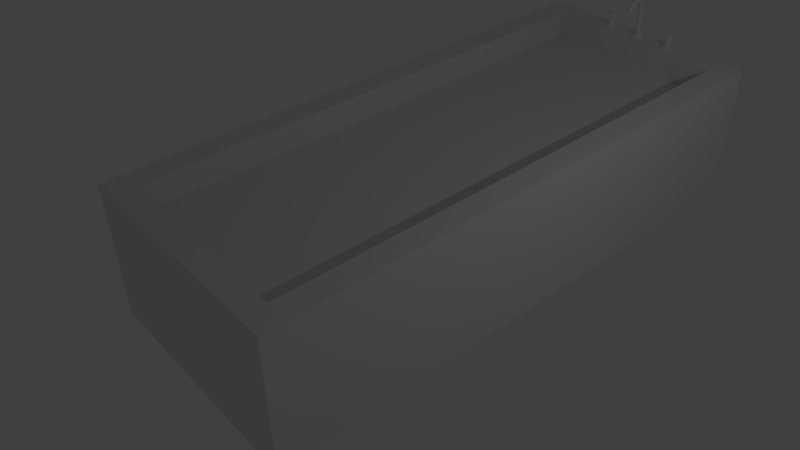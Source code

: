 # Source: banheira.blend  (saved by Blender 2.74.0; exported with 4.5.12 LTS)
import bpy
from mathutils import Matrix  # noqa: F401  (used for matrix-valued properties, if any)

bpy.ops.wm.read_factory_settings(use_empty=True)
scene = bpy.context.scene
scene.name = 'Scene'

# ---- collections
col_collection_1 = bpy.data.collections.new('Collection 1'); scene.collection.children.link(col_collection_1)

# ---- images (referenced by path relative to the original .blend; pixels are not part of the script)
import os
ASSET_DIR = os.environ.get("B2B_ASSET_DIR", "")  # directory of the original .blend (textures are referenced by path, not embedded)
HERE = os.path.dirname(os.path.abspath(__file__))  # packed textures are extracted next to this script under _unpacked/

def load_image(name, relpath, width, height, colorspace="sRGB"):
    """Load a texture the original file referenced (path relative to the .blend, or extracted next to this script)."""
    p = next((c for c in (os.path.join(HERE, relpath), os.path.join(ASSET_DIR, relpath)) if relpath and os.path.exists(c)), "")
    if p:
        img = bpy.data.images.load(p, check_existing=True)
        img.name = name
    else:  # same state as the original file: an image datablock whose file is absent (Cycles renders it pink)
        img = bpy.data.images.new(name, width, height)
        img.source = "FILE"
        img.filepath = "//" + (relpath or name)
    img.colorspace_settings.name = colorspace
    return img
img_bath_07_png = load_image('bath_07.png', 'bath_07.png', 1024, 1024, 'sRGB')

# ---- materials (node trees are filled in below, after node groups)
mat_material_007 = bpy.data.materials.new('Material.007')
mat_material_007.alpha_threshold = 0.0
mat_material_007.use_transparent_shadow = False
mat_material_007.roughness = 0.5
mat_material_004 = bpy.data.materials.new('Material.004')
mat_material_004.alpha_threshold = 0.0
mat_material_004.use_transparent_shadow = False
mat_material_004.roughness = 0.5

# ---- material node trees
mat_material_004.use_nodes = True; mat_material_004.node_tree.nodes.clear()
_N = mat_material_004.node_tree.nodes; _L = mat_material_004.node_tree.links
n0 = _N.new('ShaderNodeOutputMaterial'); n0.name = 'Material Output'; n0.location = (300, 300)
n1 = _N.new('ShaderNodeBsdfDiffuse'); n1.name = 'Diffuse BSDF'; n1.location = (10, 300)
n2 = _N.new('ShaderNodeTexImage'); n2.name = 'Image Texture'; n2.location = (-180, 300)
n2.width = 140
n2.image = img_bath_07_png
_L.new(n1.outputs[0], n0.inputs[0])
_L.new(n2.outputs[0], n1.inputs[0])
n0.is_active_output = True

# ---- world
world_world = bpy.data.worlds.new('World'); scene.world = world_world
world_world.color = (0.05088, 0.05088, 0.05088)
world_world.use_sun_shadow = False
world_world.sun_shadow_jitter_overblur = 0.0
world_world.cycles.sampling_method = 'MANUAL'
world_world.cycles.sample_map_resolution = 256

# ---- cameras
cam_camera = bpy.data.cameras.new('Camera')
cam_camera.clip_end = 100.0
cam_camera.lens = 35.0
cam_camera.sensor_width = 32.0
cam_camera.sensor_height = 18.0
cam_camera.ortho_scale = 7.314
cam_camera.dof.focus_distance = 0.0
cam_camera.dof.aperture_fstop = 128.0

# ---- lights
light_lamp = bpy.data.lights.new('Lamp', 'POINT')
light_lamp.transmission_factor = 0.0
light_lamp.cutoff_distance = 30.0
light_lamp.energy = 100.0
light_lamp.shadow_buffer_clip_start = 1.001
light_lamp.shadow_soft_size = 0.1
light_lamp.shadow_maximum_resolution = 0.006
light_lamp.use_absolute_resolution = True
light_lamp.cycles.use_multiple_importance_sampling = False

# ---- meshes
me_cube_009 = bpy.data.meshes.new('Cube.009')
me_cube_009.from_pydata([(0.7157, 0.9831, -0.252), (-0.7157, 0.9831, -0.252), (0.7157, -0.9831, -0.252), (-0.7157, -0.9831, -0.252), (-0.8946, 1.072, -1.0), (0.8946, 1.072, 1.0), (-0.8946, -1.072, 1.0), (0.7157, 0.9831, 1.0), (-0.7157, 0.9831, 1.0), (-0.7181, -1.0, 0.6101), (0.7194, -1.0, 0.6101), (-0.7181, 1.004, 0.6101), (0.7194, 1.004, 0.6101), (-1.397e-08, 1.004, 1.0), (0.00938, 1.004, 1.0), (0.0184, 1.006, 1.0), (0.02671, 1.008, 1.0), (0.034, 1.011, 1.0), (0.03998, 1.014, 1.0), (0.04442, 1.019, 1.0), (0.04716, 1.023, 1.0), (0.04808, 1.028, 1.0), (0.04716, 1.032, 1.0), (0.04442, 1.037, 1.0), (0.03998, 1.041, 1.0), (0.034, 1.045, 1.0), (0.02671, 1.048, 1.0), (0.0184, 1.05, 1.0), (0.00938, 1.051, 1.0), (-1.397e-08, 1.052, 1.0), (-0.00938, 1.051, 1.0), (-0.0184, 1.05, 1.0), (-0.02671, 1.048, 1.0), (-0.034, 1.045, 1.0), (-0.03998, 1.041, 1.0), (-0.04442, 1.037, 1.0), (-0.04716, 1.032, 1.0), (-0.04808, 1.028, 1.0), (-0.04716, 1.023, 1.0), (-0.04442, 1.019, 1.0), (-0.03998, 1.014, 1.0), (-0.034, 1.011, 1.0), (-0.02671, 1.008, 1.0), (-0.0184, 1.006, 1.0), (-0.00938, 1.004, 1.0), (-0.2846, 1.035, 1.134), (-0.277, 1.016, 1.134), (-0.2892, 1.028, 1.134), (-0.2618, 1.041, 1.134), (-0.277, 1.039, 1.134), (-0.2513, 1.015, 1.134), (-0.239, 1.02, 1.134), (-0.2344, 1.028, 1.134), (-0.239, 1.035, 1.134), (-0.2513, 1.04, 1.134), (-0.2811, 1.018, 1.134), (-0.2886, 1.03, 1.134), (-0.2871, 1.023, 1.134), (-0.2564, 1.014, 1.134), (-0.2723, 1.04, 1.134), (-0.2424, 1.018, 1.134), (-0.2349, 1.025, 1.134), (-0.2365, 1.033, 1.134), (-0.2466, 1.039, 1.134), (-0.2723, 1.015, 1.134), (-0.2811, 1.037, 1.134), (-0.2564, 1.041, 1.134), (-0.2846, 1.02, 1.134), (-0.2871, 1.033, 1.134), (-0.2671, 1.014, 1.134), (-0.2886, 1.025, 1.134), (-0.2618, 1.014, 1.134), (-0.2671, 1.041, 1.134), (-0.2466, 1.016, 1.134), (-0.2365, 1.023, 1.134), (-0.2349, 1.03, 1.134), (-0.2424, 1.037, 1.134), (-0.2811, 1.037, 1.034), (-0.2846, 1.035, 1.034), (-0.2892, 1.028, 1.034), (-0.2564, 1.041, 1.034), (-0.2618, 1.041, 1.034), (-0.239, 1.02, 1.034), (-0.2344, 1.028, 1.034), (-0.239, 1.035, 1.034), (-0.2513, 1.04, 1.034), (-0.2846, 1.02, 1.034), (-0.2811, 1.018, 1.034), (-0.2871, 1.033, 1.034), (-0.2886, 1.03, 1.034), (-0.2886, 1.025, 1.034), (-0.2871, 1.023, 1.034), (-0.2671, 1.041, 1.034), (-0.2723, 1.04, 1.034), (-0.2466, 1.016, 1.034), (-0.2424, 1.018, 1.034), (-0.2365, 1.023, 1.034), (-0.2349, 1.025, 1.034), (-0.2349, 1.03, 1.034), (-0.2365, 1.033, 1.034), (-0.2424, 1.037, 1.034), (-0.2466, 1.039, 1.034), (-0.2618, 1.016, 1.224), (-0.2792, 1.036, 1.224), (-0.2349, 1.03, 1.224), (-0.2712, 1.039, 1.224), (-0.277, 1.039, 1.224), (-0.277, 1.016, 1.224), (-0.2349, 1.025, 1.224), (-0.2372, 1.028, 1.224), (-0.2618, 1.04, 1.224), (-0.2671, 1.041, 1.224), (-0.2846, 1.02, 1.224), (-0.2792, 1.019, 1.224), (-0.239, 1.02, 1.224), (-0.2391, 1.023, 1.224), (-0.2886, 1.025, 1.224), (-0.2845, 1.023, 1.224), (-0.2524, 1.039, 1.224), (-0.2564, 1.041, 1.224), (-0.2466, 1.016, 1.224), (-0.2444, 1.019, 1.224), (-0.2886, 1.03, 1.224), (-0.2864, 1.028, 1.224), (-0.2444, 1.036, 1.224), (-0.2466, 1.039, 1.224), (-0.2564, 1.014, 1.224), (-0.2524, 1.016, 1.224), (-0.2846, 1.035, 1.224), (-0.2845, 1.032, 1.224), (-0.2391, 1.032, 1.224), (-0.239, 1.035, 1.224), (-0.2712, 1.016, 1.224), (-0.2671, 1.014, 1.224), (-0.2618, 1.014, 1.034), (-0.2564, 1.014, 1.034), (-0.2513, 1.015, 1.034), (-0.2423, 1.018, 1.034), (-0.2389, 1.02, 1.034), (-0.2364, 1.023, 1.034), (-0.2348, 1.025, 1.034), (-0.2343, 1.028, 1.034), (-0.2348, 1.03, 1.034), (-0.2364, 1.033, 1.034), (-0.2389, 1.035, 1.034), (-0.2423, 1.037, 1.034), (-0.2771, 1.039, 1.034), (-0.2812, 1.037, 1.034), (-0.2847, 1.035, 1.034), (-0.2872, 1.033, 1.034), (-0.2888, 1.03, 1.034), (-0.2893, 1.028, 1.034), (-0.2888, 1.025, 1.034), (-0.2872, 1.023, 1.034), (-0.2847, 1.02, 1.034), (-0.2812, 1.018, 1.034), (-0.2771, 1.016, 1.034), (-0.2723, 1.015, 1.034), (-0.2672, 1.014, 1.034), (-0.2618, 1.004, 1.015), (-0.2524, 1.004, 1.015), (-0.2434, 1.006, 1.015), (-0.2351, 1.008, 1.015), (-0.2278, 1.011, 1.015), (-0.2218, 1.014, 1.015), (-0.2174, 1.019, 1.015), (-0.2146, 1.023, 1.015), (-0.2137, 1.028, 1.015), (-0.2146, 1.032, 1.015), (-0.2174, 1.037, 1.015), (-0.2218, 1.041, 1.015), (-0.2278, 1.045, 1.015), (-0.2351, 1.048, 1.015), (-0.2434, 1.05, 1.015), (-0.2524, 1.051, 1.015), (-0.2618, 1.052, 1.015), (-0.2712, 1.051, 1.015), (-0.2802, 1.05, 1.015), (-0.2885, 1.048, 1.015), (-0.2958, 1.045, 1.015), (-0.3018, 1.041, 1.015), (-0.3062, 1.037, 1.015), (-0.3089, 1.032, 1.015), (-0.3099, 1.028, 1.015), (-0.3089, 1.023, 1.015), (-0.3062, 1.019, 1.015), (-0.3018, 1.014, 1.015), (-0.2958, 1.011, 1.015), (-0.2885, 1.008, 1.015), (-0.2802, 1.006, 1.015), (-0.2712, 1.004, 1.015), (-0.2618, 1.004, 1.0), (-0.2524, 1.004, 1.0), (-0.2434, 1.006, 1.0), (-0.2351, 1.008, 1.0), (-0.2278, 1.011, 1.0), (-0.2218, 1.014, 1.0), (-0.2174, 1.019, 1.0), (-0.2146, 1.023, 1.0), (-0.2137, 1.028, 1.0), (-0.2146, 1.032, 1.0), (-0.2174, 1.037, 1.0), (-0.2218, 1.041, 1.0), (-0.2278, 1.045, 1.0), (-0.2351, 1.048, 1.0), (-0.2434, 1.05, 1.0), (-0.2524, 1.051, 1.0), (-0.2618, 1.052, 1.0), (-0.2712, 1.051, 1.0), (-0.2802, 1.05, 1.0), (-0.2885, 1.048, 1.0), (-0.2958, 1.045, 1.0), (-0.3018, 1.041, 1.0), (-0.3062, 1.037, 1.0), (-0.3089, 1.032, 1.0), (-0.3099, 1.028, 1.0), (-0.3089, 1.023, 1.0), (-0.3062, 1.019, 1.0), (-0.3018, 1.014, 1.0), (-0.2958, 1.011, 1.0), (-0.2885, 1.008, 1.0), (-0.2802, 1.006, 1.0), (-0.2712, 1.004, 1.0), (0.2769, 1.004, 1.0), (0.2679, 1.006, 1.0), (0.2596, 1.008, 1.0), (0.2523, 1.011, 1.0), (0.2463, 1.014, 1.0), (0.2419, 1.019, 1.0), (0.2391, 1.023, 1.0), (0.2382, 1.028, 1.0), (0.2391, 1.032, 1.0), (0.2419, 1.037, 1.0), (0.2463, 1.041, 1.0), (0.2523, 1.045, 1.0), (0.2596, 1.048, 1.0), (0.2679, 1.05, 1.0), (0.2769, 1.051, 1.0), (0.2863, 1.052, 1.0), (0.2957, 1.051, 1.0), (0.3047, 1.05, 1.0), (0.313, 1.048, 1.0), (0.3203, 1.045, 1.0), (0.3263, 1.041, 1.0), (0.3307, 1.037, 1.0), (0.3334, 1.032, 1.0), (0.3344, 1.028, 1.0), (0.3334, 1.023, 1.0), (0.3307, 1.019, 1.0), (0.3263, 1.014, 1.0), (0.3203, 1.011, 1.0), (0.313, 1.008, 1.0), (0.3047, 1.006, 1.0), (0.2957, 1.004, 1.0), (0.2863, 1.004, 1.0), (0.2769, 1.004, 1.015), (0.2679, 1.006, 1.015), (0.2596, 1.008, 1.015), (0.2523, 1.011, 1.015), (0.2463, 1.014, 1.015), (0.2419, 1.019, 1.015), (0.2391, 1.023, 1.015), (0.2382, 1.028, 1.015), (0.2391, 1.032, 1.015), (0.2419, 1.037, 1.015), (0.2463, 1.041, 1.015), (0.2523, 1.045, 1.015), (0.2596, 1.048, 1.015), (0.2679, 1.05, 1.015), (0.2769, 1.051, 1.015), (0.2863, 1.052, 1.015), (0.2957, 1.051, 1.015), (0.3047, 1.05, 1.015), (0.313, 1.048, 1.015), (0.3203, 1.045, 1.015), (0.3263, 1.041, 1.015), (0.3307, 1.037, 1.015), (0.3334, 1.032, 1.015), (0.3344, 1.028, 1.015), (0.3334, 1.023, 1.015), (0.3307, 1.019, 1.015), (0.3263, 1.014, 1.015), (0.3203, 1.011, 1.015), (0.313, 1.008, 1.015), (0.3047, 1.006, 1.015), (0.2957, 1.004, 1.015), (0.2863, 1.004, 1.015), (0.2809, 1.014, 1.034), (0.2758, 1.015, 1.034), (0.271, 1.016, 1.034), (0.2668, 1.018, 1.034), (0.2634, 1.02, 1.034), (0.2609, 1.023, 1.034), (0.2593, 1.025, 1.034), (0.2588, 1.028, 1.034), (0.2593, 1.03, 1.034), (0.2609, 1.033, 1.034), (0.2634, 1.035, 1.034), (0.2668, 1.037, 1.034), (0.271, 1.039, 1.034), (0.3057, 1.037, 1.034), (0.3091, 1.035, 1.034), (0.3117, 1.033, 1.034), (0.3133, 1.03, 1.034), (0.3138, 1.028, 1.034), (0.3133, 1.025, 1.034), (0.3117, 1.023, 1.034), (0.3091, 1.02, 1.034), (0.3057, 1.018, 1.034), (0.2968, 1.015, 1.034), (0.2916, 1.014, 1.034), (0.2863, 1.014, 1.034), (0.2809, 1.014, 1.224), (0.2769, 1.016, 1.224), (0.309, 1.035, 1.224), (0.309, 1.032, 1.224), (0.2636, 1.032, 1.224), (0.2635, 1.035, 1.224), (0.2957, 1.016, 1.224), (0.2916, 1.014, 1.224), (0.3015, 1.039, 1.224), (0.3036, 1.036, 1.224), (0.2617, 1.028, 1.224), (0.2594, 1.03, 1.224), (0.3036, 1.019, 1.224), (0.3015, 1.016, 1.224), (0.2916, 1.041, 1.224), (0.2957, 1.039, 1.224), (0.2636, 1.023, 1.224), (0.2594, 1.025, 1.224), (0.309, 1.023, 1.224), (0.309, 1.02, 1.224), (0.2689, 1.019, 1.224), (0.2635, 1.02, 1.224), (0.2809, 1.041, 1.224), (0.2863, 1.04, 1.224), (0.3108, 1.028, 1.224), (0.3131, 1.025, 1.224), (0.2711, 1.016, 1.224), (0.2711, 1.039, 1.224), (0.2769, 1.039, 1.224), (0.3131, 1.03, 1.224), (0.2689, 1.036, 1.224), (0.2863, 1.016, 1.224), (0.3015, 1.039, 1.034), (0.3056, 1.037, 1.034), (0.3116, 1.033, 1.034), (0.3131, 1.03, 1.034), (0.3131, 1.025, 1.034), (0.3116, 1.023, 1.034), (0.3056, 1.018, 1.034), (0.3015, 1.016, 1.034), (0.2758, 1.04, 1.034), (0.2809, 1.041, 1.034), (0.261, 1.023, 1.034), (0.2594, 1.025, 1.034), (0.2594, 1.03, 1.034), (0.261, 1.033, 1.034), (0.2669, 1.018, 1.034), (0.2635, 1.02, 1.034), (0.2968, 1.04, 1.034), (0.309, 1.035, 1.034), (0.3137, 1.028, 1.034), (0.309, 1.02, 1.034), (0.2863, 1.041, 1.034), (0.2916, 1.041, 1.034), (0.2589, 1.028, 1.034), (0.2635, 1.035, 1.034), (0.2669, 1.037, 1.034), (0.3056, 1.037, 1.134), (0.3131, 1.03, 1.134), (0.3116, 1.023, 1.134), (0.3015, 1.016, 1.134), (0.2809, 1.041, 1.134), (0.2863, 1.014, 1.134), (0.2594, 1.025, 1.134), (0.2809, 1.014, 1.134), (0.261, 1.033, 1.134), (0.2635, 1.02, 1.134), (0.2916, 1.041, 1.134), (0.2669, 1.037, 1.134), (0.2758, 1.015, 1.134), (0.3015, 1.039, 1.134), (0.3116, 1.033, 1.134), (0.3131, 1.025, 1.134), (0.3056, 1.018, 1.134), (0.2758, 1.04, 1.134), (0.2916, 1.014, 1.134), (0.261, 1.023, 1.134), (0.2594, 1.03, 1.134), (0.2669, 1.018, 1.134), (0.2968, 1.04, 1.134), (0.309, 1.035, 1.134), (0.3137, 1.028, 1.134), (0.309, 1.02, 1.134), (0.2968, 1.015, 1.134), (0.2711, 1.039, 1.134), (0.2863, 1.041, 1.134), (0.2589, 1.028, 1.134), (0.2711, 1.016, 1.134), (0.2635, 1.035, 1.134), (-1.397e-08, 1.004, 1.015), (0.00938, 1.004, 1.015), (0.0184, 1.006, 1.015), (0.02671, 1.008, 1.015), (0.034, 1.011, 1.015), (0.03998, 1.014, 1.015), (0.04442, 1.019, 1.015), (0.04716, 1.023, 1.015), (0.04808, 1.028, 1.015), (0.04716, 1.032, 1.015), (0.04442, 1.037, 1.015), (0.03998, 1.041, 1.015), (0.034, 1.045, 1.015), (0.02671, 1.048, 1.015), (0.0184, 1.05, 1.015), (0.00938, 1.051, 1.015), (-1.397e-08, 1.052, 1.015), (-0.00938, 1.051, 1.015), (-0.0184, 1.05, 1.015), (-0.02671, 1.048, 1.015), (-0.034, 1.045, 1.015), (-0.03998, 1.041, 1.015), (-0.04442, 1.037, 1.015), (-0.04716, 1.032, 1.015), (-0.04808, 1.028, 1.015), (-0.04716, 1.023, 1.015), (-0.04442, 1.019, 1.015), (-0.03998, 1.014, 1.015), (-0.034, 1.011, 1.015), (-0.02671, 1.008, 1.015), (-0.0184, 1.006, 1.015), (-0.00938, 1.004, 1.015), (-6.137e-09, 1.018, 1.052), (0.003758, 1.018, 1.052), (0.007371, 1.019, 1.052), (0.0107, 1.02, 1.052), (0.01362, 1.021, 1.052), (0.01601, 1.022, 1.052), (0.01779, 1.024, 1.052), (0.01889, 1.026, 1.052), (0.01926, 1.028, 1.052), (0.01889, 1.03, 1.052), (0.01779, 1.031, 1.052), (0.01601, 1.033, 1.052), (0.01362, 1.035, 1.052), (0.0107, 1.036, 1.052), (0.007371, 1.037, 1.052), (0.003758, 1.037, 1.052), (-6.137e-09, 1.037, 1.052), (-0.003758, 1.037, 1.052), (-0.007371, 1.037, 1.052), (-0.0107, 1.036, 1.052), (-0.01362, 1.035, 1.052), (-0.01601, 1.033, 1.052), (-0.01779, 1.031, 1.052), (-0.01889, 1.03, 1.052), (-0.01926, 1.028, 1.052), (-0.01889, 1.026, 1.052), (-0.01779, 1.024, 1.052), (-0.01601, 1.022, 1.052), (-0.01362, 1.021, 1.052), (-0.0107, 1.02, 1.052), (-0.007371, 1.019, 1.052), (-0.003758, 1.018, 1.052), (-6.137e-09, 1.018, 1.467), (0.003758, 1.018, 1.467), (0.007371, 1.019, 1.467), (0.0107, 1.02, 1.467), (0.01362, 1.021, 1.467), (0.01601, 1.022, 1.467), (0.01779, 1.024, 1.467), (0.01889, 1.026, 1.467), (0.01926, 1.028, 1.467), (0.01889, 1.03, 1.467), (0.01779, 1.031, 1.467), (0.01601, 1.033, 1.467), (0.01362, 1.035, 1.467), (0.0107, 1.036, 1.467), (0.007371, 1.037, 1.467), (0.003758, 1.037, 1.467), (-6.137e-09, 1.037, 1.467), (-0.003758, 1.037, 1.467), (-0.007371, 1.037, 1.467), (-0.0107, 1.036, 1.467), (-0.01362, 1.035, 1.467), (-0.01601, 1.033, 1.467), (-0.01779, 1.031, 1.467), (-0.01889, 1.03, 1.467), (-0.01926, 1.028, 1.467), (-0.01889, 1.026, 1.467), (-0.01779, 1.024, 1.467), (-0.01601, 1.022, 1.467), (-0.01362, 1.021, 1.467), (-0.0107, 1.02, 1.467), (-0.007371, 1.019, 1.467), (-0.003758, 1.018, 1.467), (-6.137e-09, 0.9373, 1.467), (0.003758, 0.9375, 1.467), (0.007371, 0.9381, 1.467), (0.0107, 0.939, 1.467), (0.01362, 0.9402, 1.467), (0.01601, 0.9416, 1.467), (0.01779, 0.9433, 1.467), (0.01889, 0.9451, 1.467), (0.01926, 0.947, 1.467), (0.01889, 0.9488, 1.467), (0.01779, 0.9506, 1.467), (0.01601, 0.9523, 1.467), (0.01362, 0.9538, 1.467), (0.0107, 0.955, 1.467), (0.007371, 0.9558, 1.467), (0.003758, 0.9564, 1.467), (-6.137e-09, 0.9566, 1.467), (-0.003758, 0.9564, 1.467), (-0.007371, 0.9558, 1.467), (-0.0107, 0.955, 1.467), (-0.01362, 0.9538, 1.467), (-0.01601, 0.9523, 1.467), (-0.01779, 0.9506, 1.467), (-0.01889, 0.9488, 1.467), (-0.01926, 0.947, 1.467), (-0.01889, 0.9451, 1.467), (-0.01779, 0.9433, 1.467), (-0.01601, 0.9416, 1.467), (-0.01362, 0.9402, 1.467), (-0.0107, 0.939, 1.467), (-0.007371, 0.9381, 1.467), (-0.003758, 0.9375, 1.467), (-6.137e-09, 0.945, 1.544), (0.003758, 0.9452, 1.544), (0.007371, 0.9457, 1.543), (0.0107, 0.9465, 1.541), (0.01362, 0.9475, 1.539), (0.01601, 0.9488, 1.537), (0.01779, 0.9503, 1.534), (0.01889, 0.952, 1.531), (0.01926, 0.9536, 1.528), (0.01889, 0.9553, 1.525), (0.01779, 0.957, 1.522), (0.01601, 0.9584, 1.519), (0.01362, 0.9598, 1.517), (0.0107, 0.9608, 1.515), (0.007371, 0.9616, 1.513), (0.003758, 0.9621, 1.513), (-6.137e-09, 0.9623, 1.512), (-0.003758, 0.9621, 1.513), (-0.007371, 0.9616, 1.513), (-0.0107, 0.9608, 1.515), (-0.01362, 0.9598, 1.517), (-0.01601, 0.9584, 1.519), (-0.01779, 0.957, 1.522), (-0.01889, 0.9553, 1.525), (-0.01926, 0.9536, 1.528), (-0.01889, 0.952, 1.531), (-0.01779, 0.9503, 1.534), (-0.01601, 0.9488, 1.537), (-0.01362, 0.9475, 1.539), (-0.0107, 0.9465, 1.541), (-0.007371, 0.9457, 1.543), (-0.003758, 0.9452, 1.544), (-6.137e-09, 0.9597, 1.601), (0.003758, 0.9598, 1.601), (0.007371, 0.9602, 1.599), (0.0107, 0.9608, 1.597), (0.01362, 0.9616, 1.594), (0.01601, 0.9626, 1.59), (0.01779, 0.9637, 1.585), (0.01889, 0.9649, 1.58), (0.01926, 0.9661, 1.575), (0.01889, 0.9674, 1.57), (0.01779, 0.9686, 1.565), (0.01601, 0.9697, 1.56), (0.01362, 0.9707, 1.556), (0.0107, 0.9715, 1.553), (0.007371, 0.9721, 1.55), (0.003758, 0.9725, 1.549), (-6.137e-09, 0.9726, 1.548), (-0.003758, 0.9725, 1.549), (-0.007371, 0.9721, 1.55), (-0.0107, 0.9715, 1.553), (-0.01362, 0.9707, 1.556), (-0.01601, 0.9697, 1.56), (-0.01779, 0.9686, 1.565), (-0.01889, 0.9674, 1.57), (-0.01926, 0.9661, 1.575), (-0.01889, 0.9649, 1.58), (-0.01779, 0.9637, 1.585), (-0.01601, 0.9626, 1.59), (-0.01362, 0.9616, 1.594), (-0.0107, 0.9608, 1.597), (-0.007371, 0.9602, 1.599), (-0.003758, 0.9598, 1.601), (-6.137e-09, 0.9877, 1.564), (0.003758, 0.9877, 1.564), (0.007371, 0.9877, 1.566), (0.0107, 0.9877, 1.57), (0.01362, 0.9877, 1.574), (0.01601, 0.9877, 1.58), (0.01779, 0.9877, 1.586), (0.01889, 0.9877, 1.593), (0.01926, 0.9877, 1.6), (0.01889, 0.9877, 1.607), (0.01779, 0.9877, 1.613), (0.01601, 0.9877, 1.62), (0.01362, 0.9877, 1.625), (0.0107, 0.9877, 1.629), (0.007371, 0.9877, 1.633), (0.003758, 0.9877, 1.635), (-6.137e-09, 0.9877, 1.636), (-0.003758, 0.9877, 1.635), (-0.007371, 0.9877, 1.633), (-0.0107, 0.9877, 1.629), (-0.01362, 0.9877, 1.625), (-0.01601, 0.9877, 1.62), (-0.01779, 0.9877, 1.613), (-0.01889, 0.9877, 1.607), (-0.01926, 0.9877, 1.6), (-0.01889, 0.9877, 1.593), (-0.01779, 0.9877, 1.586), (-0.01601, 0.9877, 1.58), (-0.01362, 0.9877, 1.574), (-0.0107, 0.9877, 1.57), (-0.007371, 0.9877, 1.566), (-0.003758, 0.9877, 1.564), (-6.137e-09, 1.003, 1.548), (0.003758, 1.003, 1.549), (0.007371, 1.003, 1.551), (0.0107, 1.004, 1.553), (0.01362, 1.005, 1.557), (0.01601, 1.006, 1.561), (0.01779, 1.007, 1.566), (0.01889, 1.008, 1.571), (0.01926, 1.009, 1.577), (0.01889, 1.01, 1.582), (0.01779, 1.011, 1.588), (0.01601, 1.012, 1.593), (0.01362, 1.013, 1.597), (0.0107, 1.014, 1.601), (0.007371, 1.014, 1.603), (0.003758, 1.015, 1.605), (-6.137e-09, 1.015, 1.605), (-0.003758, 1.015, 1.605), (-0.007371, 1.014, 1.603), (-0.0107, 1.014, 1.601), (-0.01362, 1.013, 1.597), (-0.01601, 1.012, 1.593), (-0.01779, 1.011, 1.588), (-0.01889, 1.01, 1.582), (-0.01926, 1.009, 1.577), (-0.01889, 1.008, 1.571), (-0.01779, 1.007, 1.566), (-0.01601, 1.006, 1.561), (-0.01362, 1.005, 1.557), (-0.0107, 1.004, 1.553), (-0.007371, 1.003, 1.551), (-0.003758, 1.003, 1.549), (-6.137e-09, 1.013, 1.514), (0.003758, 1.013, 1.514), (0.007371, 1.014, 1.515), (0.0107, 1.015, 1.517), (0.01362, 1.016, 1.518), (0.01601, 1.017, 1.521), (0.01779, 1.019, 1.523), (0.01889, 1.02, 1.526), (0.01926, 1.022, 1.529), (0.01889, 1.024, 1.532), (0.01779, 1.025, 1.535), (0.01601, 1.027, 1.538), (0.01362, 1.028, 1.54), (0.0107, 1.029, 1.542), (0.007371, 1.03, 1.543), (0.003758, 1.031, 1.544), (-6.137e-09, 1.031, 1.544), (-0.003758, 1.031, 1.544), (-0.007371, 1.03, 1.543), (-0.0107, 1.029, 1.542), (-0.01362, 1.028, 1.54), (-0.01601, 1.027, 1.538), (-0.01779, 1.025, 1.535), (-0.01889, 1.024, 1.532), (-0.01926, 1.022, 1.529), (-0.01889, 1.02, 1.526), (-0.01779, 1.019, 1.523), (-0.01601, 1.017, 1.521), (-0.01362, 1.016, 1.518), (-0.0107, 1.015, 1.517), (-0.007371, 1.014, 1.515), (-0.003758, 1.013, 1.514), (-0.7157, -0.9831, 1.0), (0.8946, 1.072, -1.0), (0.8946, -1.072, 1.0), (0.8946, -1.072, -1.0), (-0.8946, -1.072, -1.0), (-0.8946, 1.072, 1.0), (0.7157, -0.9831, 1.0)], [], [(9, 10, 12, 11), (172, 173, 85, 101), (81, 48, 66, 80), (190, 159, 134, 158), (99, 62, 75, 98), (159, 160, 135, 134), (83, 52, 61, 97), (170, 171, 145, 144), (92, 72, 48, 81), (85, 54, 63, 101), (168, 169, 143, 142), (100, 76, 53, 84), (89, 56, 68, 88), (166, 167, 141, 140), (80, 66, 54, 85), (164, 165, 139, 138), (93, 59, 72, 92), (79, 47, 56, 89), (160, 161, 136, 135), (97, 61, 74, 96), (82, 51, 60, 95), (101, 63, 76, 100), (90, 70, 47, 79), (84, 53, 62, 99), (169, 170, 144, 143), (96, 74, 51, 82), (87, 55, 67, 86), (167, 168, 142, 141), (98, 75, 52, 83), (165, 166, 140, 139), (91, 57, 70, 90), (78, 45, 65, 77), (163, 164, 138, 137), (95, 60, 73, 94), (88, 68, 45, 78), (173, 174, 80, 85), (174, 175, 81, 80), (46, 107, 113, 55), (69, 133, 132, 64), (55, 113, 112, 67), (50, 127, 126, 58), (58, 126, 102, 71), (66, 119, 118, 54), (54, 118, 125, 63), (67, 112, 117, 57), (73, 120, 127, 50), (57, 117, 116, 70), (45, 128, 103, 65), (72, 111, 110, 48), (61, 108, 115, 74), (49, 106, 105, 59), (75, 104, 109, 52), (63, 125, 124, 76), (51, 114, 121, 60), (48, 110, 119, 66), (71, 102, 133, 69), (74, 115, 114, 51), (52, 109, 108, 61), (60, 121, 120, 73), (70, 116, 123, 47), (56, 122, 129, 68), (62, 130, 104, 75), (76, 124, 131, 53), (64, 132, 107, 46), (59, 105, 111, 72), (47, 123, 122, 56), (65, 103, 106, 49), (68, 129, 128, 45), (53, 131, 130, 62), (200, 168, 167, 199), (203, 171, 170, 202), (218, 186, 185, 217), (209, 177, 176, 208), (213, 181, 180, 212), (220, 188, 187, 219), (215, 183, 182, 214), (194, 162, 161, 193), (217, 185, 184, 216), (210, 178, 177, 209), (208, 176, 175, 207), (205, 173, 172, 204), (192, 160, 159, 191), (216, 184, 183, 215), (207, 175, 174, 206), (214, 182, 181, 213), (193, 161, 160, 192), (222, 190, 189, 221), (195, 163, 162, 194), (197, 165, 164, 196), (199, 167, 166, 198), (201, 169, 168, 200), (196, 164, 163, 195), (198, 166, 165, 197), (211, 179, 178, 210), (191, 159, 190, 222), (202, 170, 169, 201), (204, 172, 171, 203), (206, 174, 173, 205), (219, 187, 186, 218), (221, 189, 188, 220), (212, 180, 179, 211), (106, 103, 128, 129, 122, 123, 116, 117, 112, 113, 107, 132, 133, 102, 126, 127, 120, 121, 114, 115, 108, 109, 104, 130, 131, 124, 125, 118, 119, 110, 111, 105), (178, 179, 147, 146), (179, 180, 148, 147), (180, 181, 149, 148), (181, 182, 150, 149), (182, 183, 151, 150), (183, 184, 152, 151), (184, 185, 153, 152), (185, 186, 154, 153), (186, 187, 155, 154), (187, 188, 156, 155), (188, 189, 157, 156), (189, 190, 158, 157), (175, 176, 92, 81), (176, 177, 93, 92), (177, 178, 146, 93), (161, 162, 94, 136), (162, 163, 137, 94), (171, 172, 101, 145), (135, 58, 71, 134), (134, 71, 69, 158), (136, 50, 58, 135), (146, 49, 59, 93), (156, 46, 55, 87), (77, 65, 49, 146), (94, 73, 50, 136), (158, 69, 64, 157), (157, 64, 46, 156), (86, 67, 57, 91), (253, 285, 286, 254), (242, 274, 275, 243), (231, 263, 264, 232), (251, 283, 284, 252), (240, 272, 273, 241), (229, 261, 262, 230), (249, 281, 282, 250), (227, 259, 260, 228), (238, 270, 271, 239), (247, 279, 280, 248), (225, 257, 258, 226), (236, 268, 269, 237), (245, 277, 278, 246), (254, 286, 255, 223), (234, 266, 267, 235), (223, 255, 256, 224), (243, 275, 276, 244), (232, 264, 265, 233), (252, 284, 285, 253), (241, 273, 274, 242), (230, 262, 263, 231), (250, 282, 283, 251), (239, 271, 272, 240), (228, 260, 261, 229), (248, 280, 281, 249), (226, 258, 259, 227), (237, 269, 270, 238), (246, 278, 279, 247), (224, 256, 257, 225), (235, 267, 268, 236), (244, 276, 277, 245), (233, 265, 266, 234), (382, 320, 321, 369), (383, 315, 341, 370), (384, 337, 330, 371), (385, 324, 325, 372), (386, 340, 334, 373), (387, 319, 343, 374), (388, 328, 329, 375), (374, 343, 312, 376), (389, 323, 316, 377), (390, 332, 333, 378), (391, 327, 320, 382), (392, 314, 315, 383), (393, 336, 337, 384), (394, 331, 324, 385), (395, 318, 319, 387), (396, 339, 340, 386), (397, 335, 326, 379), (398, 322, 323, 389), (399, 338, 332, 390), (400, 317, 342, 380), (379, 326, 327, 391), (370, 341, 336, 393), (369, 321, 314, 392), (371, 330, 331, 394), (380, 342, 339, 396), (372, 325, 318, 395), (376, 312, 313, 381), (373, 334, 335, 397), (375, 329, 322, 398), (377, 316, 317, 400), (381, 313, 338, 399), (378, 333, 328, 388), (359, 378, 388, 354), (357, 377, 400, 367), (355, 375, 398, 366), (353, 373, 397, 364), (349, 371, 394, 363), (345, 369, 392, 361), (347, 370, 393, 362), (365, 379, 391, 360), (367, 400, 380, 368), (366, 398, 389, 356), (364, 397, 379, 365), (363, 394, 385, 350), (362, 393, 384, 348), (361, 392, 383, 346), (360, 391, 382, 344), (358, 390, 378, 359), (356, 389, 377, 357), (354, 388, 375, 355), (352, 386, 373, 353), (350, 385, 372, 351), (348, 384, 371, 349), (346, 383, 370, 347), (344, 382, 369, 345), (275, 274, 300, 301), (276, 275, 301, 302), (277, 276, 302, 303), (278, 277, 303, 304), (279, 278, 304, 305), (280, 279, 305, 306), (281, 280, 306, 307), (282, 281, 307, 308), (285, 284, 309, 310), (286, 285, 310, 311), (255, 286, 311, 287), (256, 255, 287, 288), (257, 256, 288, 289), (258, 257, 289, 290), (259, 258, 290, 291), (260, 259, 291, 292), (261, 260, 292, 293), (262, 261, 293, 294), (263, 262, 294, 295), (264, 263, 295, 296), (265, 264, 296, 297), (266, 265, 297, 298), (267, 266, 298, 299), (339, 342, 317, 316, 323, 322, 329, 328, 333, 332, 338, 313, 312, 343, 319, 318, 325, 324, 331, 330, 337, 336, 341, 315, 314, 321, 320, 327, 326, 335, 334, 340), (40, 428, 427, 39), (18, 406, 405, 17), (29, 417, 416, 28), (38, 426, 425, 37), (16, 404, 403, 15), (27, 415, 414, 26), (36, 424, 423, 35), (14, 402, 401, 13), (25, 413, 412, 24), (13, 401, 432, 44), (34, 422, 421, 33), (23, 411, 410, 22), (43, 431, 430, 42), (32, 420, 419, 31), (21, 409, 408, 20), (41, 429, 428, 40), (30, 418, 417, 29), (19, 407, 406, 18), (39, 427, 426, 38), (17, 405, 404, 16), (28, 416, 415, 27), (37, 425, 424, 36), (15, 403, 402, 14), (26, 414, 413, 25), (35, 423, 422, 34), (24, 412, 411, 23), (44, 432, 431, 43), (33, 421, 420, 32), (22, 410, 409, 21), (42, 430, 429, 41), (31, 419, 418, 30), (20, 408, 407, 19), (431, 463, 462, 430), (420, 452, 451, 419), (409, 441, 440, 408), (429, 461, 460, 428), (418, 450, 449, 417), (407, 439, 438, 406), (427, 459, 458, 426), (405, 437, 436, 404), (416, 448, 447, 415), (425, 457, 456, 424), (403, 435, 434, 402), (414, 446, 445, 413), (423, 455, 454, 422), (412, 444, 443, 411), (432, 464, 463, 431), (421, 453, 452, 420), (410, 442, 441, 409), (430, 462, 461, 429), (419, 451, 450, 418), (408, 440, 439, 407), (428, 460, 459, 427), (406, 438, 437, 405), (417, 449, 448, 416), (426, 458, 457, 425), (404, 436, 435, 403), (415, 447, 446, 414), (424, 456, 455, 423), (402, 434, 433, 401), (413, 445, 444, 412), (401, 433, 464, 432), (422, 454, 453, 421), (411, 443, 442, 410), (433, 465, 496, 464), (454, 486, 485, 453), (443, 475, 474, 442), (463, 495, 494, 462), (452, 484, 483, 451), (441, 473, 472, 440), (461, 493, 492, 460), (450, 482, 481, 449), (439, 471, 470, 438), (459, 491, 490, 458), (437, 469, 468, 436), (448, 480, 479, 447), (457, 489, 488, 456), (435, 467, 466, 434), (446, 478, 477, 445), (455, 487, 486, 454), (464, 496, 495, 463), (453, 485, 484, 452), (442, 474, 473, 441), (462, 494, 493, 461), (451, 483, 482, 450), (440, 472, 471, 439), (460, 492, 491, 459), (438, 470, 469, 437), (449, 481, 480, 448), (458, 490, 489, 457), (436, 468, 467, 435), (447, 479, 478, 446), (456, 488, 487, 455), (434, 466, 465, 433), (445, 477, 476, 444), (496, 465, 657, 688), (495, 496, 688, 687), (465, 466, 658, 657), (494, 495, 687, 686), (493, 494, 686, 685), (492, 493, 685, 684), (491, 492, 684, 683), (490, 491, 683, 682), (489, 490, 682, 681), (488, 489, 681, 680), (487, 488, 680, 679), (486, 487, 679, 678), (485, 486, 678, 677), (484, 485, 677, 676), (483, 484, 676, 675), (482, 483, 675, 674), (481, 482, 674, 673), (480, 481, 673, 672), (479, 480, 672, 671), (478, 479, 671, 670), (477, 478, 670, 669), (476, 477, 669, 668), (473, 474, 666, 665), (472, 473, 665, 664), (471, 472, 664, 663), (470, 471, 663, 662), (469, 470, 662, 661), (468, 469, 661, 660), (467, 468, 660, 659), (466, 467, 659, 658), (625, 657, 658, 626), (626, 658, 659, 627), (627, 659, 660, 628), (628, 660, 661, 629), (629, 661, 662, 630), (630, 662, 663, 631), (631, 663, 664, 632), (632, 664, 665, 633), (633, 665, 666, 634), (634, 666, 667, 635), (635, 667, 668, 636), (636, 668, 669, 637), (637, 669, 670, 638), (638, 670, 671, 639), (639, 671, 672, 640), (640, 672, 673, 641), (641, 673, 674, 642), (642, 674, 675, 643), (643, 675, 676, 644), (644, 676, 677, 645), (645, 677, 678, 646), (646, 678, 679, 647), (647, 679, 680, 648), (648, 680, 681, 649), (649, 681, 682, 650), (650, 682, 683, 651), (651, 683, 684, 652), (652, 684, 685, 653), (653, 685, 686, 654), (654, 686, 687, 655), (655, 687, 688, 656), (656, 688, 657, 625), (593, 624, 656, 625), (624, 623, 655, 656), (623, 622, 654, 655), (622, 621, 653, 654), (621, 620, 652, 653), (620, 619, 651, 652), (619, 618, 650, 651), (618, 617, 649, 650), (617, 616, 648, 649), (616, 615, 647, 648), (615, 614, 646, 647), (614, 613, 645, 646), (613, 612, 644, 645), (612, 611, 643, 644), (611, 610, 642, 643), (610, 609, 641, 642), (609, 608, 640, 641), (608, 607, 639, 640), (607, 606, 638, 639), (606, 605, 637, 638), (605, 604, 636, 637), (604, 603, 635, 636), (603, 602, 634, 635), (602, 601, 633, 634), (601, 600, 632, 633), (600, 599, 631, 632), (599, 598, 630, 631), (598, 597, 629, 630), (597, 596, 628, 629), (596, 595, 627, 628), (595, 594, 626, 627), (594, 593, 625, 626), (562, 563, 607, 608), (563, 564, 606, 607), (564, 565, 605, 606), (565, 566, 604, 605), (566, 567, 603, 604), (567, 568, 602, 603), (568, 569, 601, 602), (569, 570, 600, 601), (570, 571, 599, 600), (571, 572, 598, 599), (572, 573, 597, 598), (573, 574, 596, 597), (574, 575, 595, 596), (575, 576, 594, 595), (576, 577, 593, 594), (577, 578, 624, 593), (578, 579, 623, 624), (579, 580, 622, 623), (580, 581, 621, 622), (581, 582, 620, 621), (582, 583, 619, 620), (583, 584, 618, 619), (584, 585, 617, 618), (585, 586, 616, 617), (586, 587, 615, 616), (587, 588, 614, 615), (588, 589, 613, 614), (589, 590, 612, 613), (590, 591, 611, 612), (591, 592, 610, 611), (592, 561, 609, 610), (561, 562, 608, 609), (530, 531, 563, 562), (531, 532, 564, 563), (532, 533, 565, 564), (533, 534, 566, 565), (534, 535, 567, 566), (535, 536, 568, 567), (536, 537, 569, 568), (537, 538, 570, 569), (538, 539, 571, 570), (539, 540, 572, 571), (540, 541, 573, 572), (541, 542, 574, 573), (542, 543, 575, 574), (543, 544, 576, 575), (544, 545, 577, 576), (545, 546, 578, 577), (546, 547, 579, 578), (547, 548, 580, 579), (548, 549, 581, 580), (549, 550, 582, 581), (550, 551, 583, 582), (551, 552, 584, 583), (552, 553, 585, 584), (553, 554, 586, 585), (554, 555, 587, 586), (555, 556, 588, 587), (556, 557, 589, 588), (557, 558, 590, 589), (558, 559, 591, 590), (559, 560, 592, 591), (560, 529, 561, 592), (529, 530, 562, 561), (498, 499, 531, 530), (499, 500, 532, 531), (500, 501, 533, 532), (501, 502, 534, 533), (502, 503, 535, 534), (503, 504, 536, 535), (504, 505, 537, 536), (505, 506, 538, 537), (506, 507, 539, 538), (507, 508, 540, 539), (508, 509, 541, 540), (509, 510, 542, 541), (510, 511, 543, 542), (511, 512, 544, 543), (512, 513, 545, 544), (513, 514, 546, 545), (514, 515, 547, 546), (515, 516, 548, 547), (516, 517, 549, 548), (517, 518, 550, 549), (518, 519, 551, 550), (519, 520, 552, 551), (520, 521, 553, 552), (521, 522, 554, 553), (522, 523, 555, 554), (523, 524, 556, 555), (524, 525, 557, 556), (525, 526, 558, 557), (526, 527, 559, 558), (527, 528, 560, 559), (528, 497, 529, 560), (497, 498, 530, 529), (7, 8, 1, 0), (689, 695, 2, 3), (690, 692, 693, 4), (7, 695, 691, 5), (8, 7, 5, 694), (695, 689, 6, 691), (689, 8, 694, 6), (273, 272, 360, 344), (272, 271, 365, 360), (271, 270, 364, 365), (288, 381, 399, 289), (287, 376, 381, 288), (351, 372, 395, 309), (368, 380, 396, 299), (289, 399, 390, 358), (299, 396, 386, 352), (309, 395, 387, 310), (311, 374, 376, 287), (310, 387, 374, 311), (274, 273, 344, 300), (283, 282, 308, 351), (284, 283, 351, 309), (268, 267, 299, 352), (269, 268, 352, 353), (270, 269, 353, 364), (444, 476, 475, 443), (475, 476, 668, 667), (667, 666, 474, 475), (690, 5, 691, 692), (692, 691, 6, 693), (5, 690, 4, 694), (695, 7, 0, 2), (689, 3, 1, 8)])
_uv = me_cube_009.uv_layers.new(name='UVMap')
_uv.uv.foreach_set('vector', [0.6722, 0.06878, 0.9931, 0.06878, 0.9931, 0.9647, 0.6722, 0.9647, 0.4689, 0.6517, 0.4639, 0.6517, 0.462, 0.6731, 0.4665, 0.6731, 0.4524, 0.6731, 0.4521, 0.7569, 0.4565, 0.7569, 0.4573, 0.6731, 0.3951, 0.6517, 0.3893, 0.6517, 0.3942, 0.6731, 0.3986, 0.6731, 0.4772, 0.6731, 0.4743, 0.7569, 0.4767, 0.7569, 0.4798, 0.6731, 0.3893, 0.6517, 0.3834, 0.6517, 0.3901, 0.6731, 0.3942, 0.6731, 0.4823, 0.6731, 0.4789, 0.7569, 0.4811, 0.7569, 0.4846, 0.6731, 0.477, 0.6517, 0.4733, 0.6517, 0.4706, 0.6731, 0.4742, 0.6731, 0.4476, 0.6731, 0.4477, 0.7569, 0.4521, 0.7569, 0.4524, 0.6731, 0.462, 0.6731, 0.4607, 0.7569, 0.4647, 0.7569, 0.4665, 0.6731, 0.4828, 0.6517, 0.4801, 0.6517, 0.4773, 0.6731, 0.4799, 0.6731, 0.4706, 0.6731, 0.4683, 0.7569, 0.4715, 0.7569, 0.4741, 0.6731, 0.4248, 0.6731, 0.4273, 0.7569, 0.4298, 0.7569, 0.4275, 0.6731, 0.4876, 0.6517, 0.4852, 0.6517, 0.4823, 0.6731, 0.4846, 0.6731, 0.4573, 0.6731, 0.4565, 0.7569, 0.4607, 0.7569, 0.462, 0.6731, 0.4932, 0.6517, 0.4902, 0.6517, 0.4871, 0.6731, 0.49, 0.6731, 0.4428, 0.6731, 0.4435, 0.7569, 0.4477, 0.7569, 0.4476, 0.6731, 0.4224, 0.6731, 0.4251, 0.7569, 0.4273, 0.7569, 0.4248, 0.6731, 0.3834, 0.6517, 0.3776, 0.6517, 0.3862, 0.6731, 0.3901, 0.6731, 0.4846, 0.6731, 0.4811, 0.7569, 0.4835, 0.7569, 0.4872, 0.6731, 0.49, 0.6731, 0.4862, 0.7569, 0.4894, 0.7569, 0.4932, 0.6731, 0.4665, 0.6731, 0.4647, 0.7569, 0.4683, 0.7569, 0.4706, 0.6731, 0.42, 0.6731, 0.423, 0.7569, 0.4251, 0.7569, 0.4224, 0.6731, 0.4741, 0.6731, 0.4715, 0.7569, 0.4743, 0.7569, 0.4772, 0.6731, 0.4801, 0.6517, 0.477, 0.6517, 0.4742, 0.6731, 0.4773, 0.6731, 0.4872, 0.6731, 0.4835, 0.7569, 0.4862, 0.7569, 0.49, 0.6731, 0.411, 0.6731, 0.4146, 0.7569, 0.4178, 0.7569, 0.4144, 0.6731, 0.4852, 0.6517, 0.4828, 0.6517, 0.4799, 0.6731, 0.4823, 0.6731, 0.4798, 0.6731, 0.4767, 0.7569, 0.4789, 0.7569, 0.4823, 0.6731, 0.4902, 0.6517, 0.4876, 0.6517, 0.4846, 0.6731, 0.4871, 0.6731, 0.4174, 0.6731, 0.4206, 0.7569, 0.423, 0.7569, 0.42, 0.6731, 0.4306, 0.6731, 0.4326, 0.7569, 0.4358, 0.7569, 0.4342, 0.6731, 0.4967, 0.6517, 0.4932, 0.6517, 0.49, 0.6731, 0.4932, 0.6731, 0.4932, 0.6731, 0.4894, 0.7569, 0.493, 0.7569, 0.4967, 0.6731, 0.4275, 0.6731, 0.4298, 0.7569, 0.4326, 0.7569, 0.4306, 0.6731, 0.4639, 0.6517, 0.4585, 0.6517, 0.4573, 0.6731, 0.462, 0.6731, 0.4585, 0.6517, 0.4527, 0.6517, 0.4524, 0.6731, 0.4573, 0.6731, 0.4109, 0.7569, 0.4087, 0.8283, 0.4114, 0.8283, 0.4146, 0.7569, 0.4028, 0.7569, 0.4005, 0.8283, 0.4041, 0.8283, 0.407, 0.7569, 0.4146, 0.7569, 0.4114, 0.8283, 0.4157, 0.8283, 0.4178, 0.7569, 0.3902, 0.7569, 0.3883, 0.8283, 0.3919, 0.8283, 0.3943, 0.7569, 0.3943, 0.7569, 0.3919, 0.8283, 0.3962, 0.8283, 0.3986, 0.7569, 0.4565, 0.7569, 0.457, 0.8283, 0.4606, 0.8283, 0.4607, 0.7569, 0.4607, 0.7569, 0.4606, 0.8283, 0.4651, 0.8283, 0.4647, 0.7569, 0.4178, 0.7569, 0.4157, 0.8283, 0.418, 0.8283, 0.4206, 0.7569, 0.493, 0.7569, 0.4967, 0.8283, 0.5012, 0.8283, 0.4969, 0.7569, 0.4206, 0.7569, 0.418, 0.8283, 0.4217, 0.8283, 0.423, 0.7569, 0.4326, 0.7569, 0.4332, 0.8283, 0.4375, 0.8283, 0.4358, 0.7569, 0.4477, 0.7569, 0.4484, 0.8283, 0.4527, 0.8283, 0.4521, 0.7569, 0.4811, 0.7569, 0.4837, 0.8283, 0.4873, 0.8283, 0.4835, 0.7569, 0.4395, 0.7569, 0.4402, 0.8283, 0.4448, 0.8283, 0.4435, 0.7569, 0.4767, 0.7569, 0.4781, 0.8283, 0.4809, 0.8283, 0.4789, 0.7569, 0.4647, 0.7569, 0.4651, 0.8283, 0.4679, 0.8283, 0.4683, 0.7569, 0.4862, 0.7569, 0.4896, 0.8283, 0.4939, 0.8283, 0.4894, 0.7569, 0.4521, 0.7569, 0.4527, 0.8283, 0.457, 0.8283, 0.4565, 0.7569, 0.3986, 0.7569, 0.3962, 0.8283, 0.4005, 0.8283, 0.4028, 0.7569, 0.4835, 0.7569, 0.4873, 0.8283, 0.4896, 0.8283, 0.4862, 0.7569, 0.4789, 0.7569, 0.4809, 0.8283, 0.4837, 0.8283, 0.4811, 0.7569, 0.4894, 0.7569, 0.4939, 0.8283, 0.4967, 0.8283, 0.493, 0.7569, 0.423, 0.7569, 0.4217, 0.8283, 0.4245, 0.8283, 0.4251, 0.7569, 0.4273, 0.7569, 0.4272, 0.8283, 0.4309, 0.8283, 0.4298, 0.7569, 0.4743, 0.7569, 0.4745, 0.8283, 0.4781, 0.8283, 0.4767, 0.7569, 0.4683, 0.7569, 0.4679, 0.8283, 0.4722, 0.8283, 0.4715, 0.7569, 0.407, 0.7569, 0.4041, 0.8283, 0.4087, 0.8283, 0.4109, 0.7569, 0.4435, 0.7569, 0.4448, 0.8283, 0.4484, 0.8283, 0.4477, 0.7569, 0.4251, 0.7569, 0.4245, 0.8283, 0.4272, 0.8283, 0.4273, 0.7569, 0.4358, 0.7569, 0.4375, 0.8283, 0.4402, 0.8283, 0.4395, 0.7569, 0.4298, 0.7569, 0.4309, 0.8283, 0.4332, 0.8283, 0.4326, 0.7569, 0.4715, 0.7569, 0.4722, 0.8283, 0.4745, 0.8283, 0.4743, 0.7569, 0.483, 0.6434, 0.4828, 0.6517, 0.4852, 0.6517, 0.4861, 0.6434, 0.4719, 0.6434, 0.4733, 0.6517, 0.477, 0.6517, 0.476, 0.6434, 0.4104, 0.6434, 0.413, 0.6517, 0.4159, 0.6517, 0.414, 0.6434, 0.443, 0.6434, 0.4415, 0.6517, 0.447, 0.6517, 0.4479, 0.6434, 0.4262, 0.6434, 0.4256, 0.6517, 0.4287, 0.6517, 0.4298, 0.6434, 0.402, 0.6434, 0.4053, 0.6517, 0.4095, 0.6517, 0.4064, 0.6434, 0.42, 0.6434, 0.4207, 0.6517, 0.4231, 0.6517, 0.4229, 0.6434, 0.5059, 0.6434, 0.501, 0.6517, 0.5059, 0.6517, 0.5111, 0.6434, 0.414, 0.6434, 0.4159, 0.6517, 0.4184, 0.6517, 0.4171, 0.6434, 0.4383, 0.6434, 0.4366, 0.6517, 0.4415, 0.6517, 0.443, 0.6434, 0.4479, 0.6434, 0.447, 0.6517, 0.4527, 0.6517, 0.4529, 0.6434, 0.4627, 0.6434, 0.4639, 0.6517, 0.4689, 0.6517, 0.4674, 0.6434, 0.3803, 0.6434, 0.3834, 0.6517, 0.3893, 0.6517, 0.3862, 0.6434, 0.4171, 0.6434, 0.4184, 0.6517, 0.4207, 0.6517, 0.42, 0.6434, 0.4529, 0.6434, 0.4527, 0.6517, 0.4585, 0.6517, 0.4579, 0.6434, 0.4229, 0.6434, 0.4231, 0.6517, 0.4256, 0.6517, 0.4262, 0.6434, 0.3746, 0.6434, 0.3776, 0.6517, 0.3834, 0.6517, 0.3803, 0.6434, 0.3918, 0.6434, 0.3951, 0.6517, 0.4005, 0.6517, 0.3971, 0.6434, 0.501, 0.6434, 0.4967, 0.6517, 0.501, 0.6517, 0.5059, 0.6434, 0.4926, 0.6434, 0.4902, 0.6517, 0.4932, 0.6517, 0.4966, 0.6434, 0.4861, 0.6434, 0.4852, 0.6517, 0.4876, 0.6517, 0.4892, 0.6434, 0.4797, 0.6434, 0.4801, 0.6517, 0.4828, 0.6517, 0.483, 0.6434, 0.4966, 0.6434, 0.4932, 0.6517, 0.4967, 0.6517, 0.501, 0.6434, 0.4892, 0.6434, 0.4876, 0.6517, 0.4902, 0.6517, 0.4926, 0.6434, 0.4339, 0.6434, 0.4323, 0.6517, 0.4366, 0.6517, 0.4383, 0.6434, 0.3862, 0.6434, 0.3893, 0.6517, 0.3951, 0.6517, 0.3918, 0.6434, 0.476, 0.6434, 0.477, 0.6517, 0.4801, 0.6517, 0.4797, 0.6434, 0.4674, 0.6434, 0.4689, 0.6517, 0.4733, 0.6517, 0.4719, 0.6434, 0.4579, 0.6434, 0.4585, 0.6517, 0.4639, 0.6517, 0.4627, 0.6434, 0.4064, 0.6434, 0.4095, 0.6517, 0.413, 0.6517, 0.4104, 0.6434, 0.3971, 0.6434, 0.4005, 0.6517, 0.4053, 0.6517, 0.402, 0.6434, 0.4298, 0.6434, 0.4287, 0.6517, 0.4323, 0.6517, 0.4339, 0.6434, 0.3332, 0.8666, 0.3278, 0.8789, 0.3142, 0.8838, 0.3144, 0.897, 0.3039, 0.9063, 0.3097, 0.9184, 0.3039, 0.9306, 0.3144, 0.9398, 0.3142, 0.953, 0.3278, 0.958, 0.3332, 0.9702, 0.3479, 0.9701, 0.3581, 0.9795, 0.3715, 0.9743, 0.385, 0.9795, 0.3952, 0.9701, 0.4098, 0.9702, 0.4153, 0.958, 0.4288, 0.953, 0.4287, 0.9398, 0.4391, 0.9306, 0.4334, 0.9184, 0.4391, 0.9063, 0.4287, 0.897, 0.4288, 0.8838, 0.4153, 0.8789, 0.4098, 0.8666, 0.3952, 0.8668, 0.385, 0.8573, 0.3715, 0.8625, 0.3581, 0.8573, 0.3479, 0.8668, 0.4366, 0.6517, 0.4323, 0.6517, 0.4341, 0.6731, 0.4383, 0.6731, 0.4323, 0.6517, 0.4287, 0.6517, 0.4305, 0.6731, 0.4341, 0.6731, 0.4287, 0.6517, 0.4256, 0.6517, 0.4275, 0.6731, 0.4305, 0.6731, 0.4256, 0.6517, 0.4231, 0.6517, 0.4248, 0.6731, 0.4275, 0.6731, 0.4231, 0.6517, 0.4207, 0.6517, 0.4224, 0.6731, 0.4248, 0.6731, 0.4207, 0.6517, 0.4184, 0.6517, 0.42, 0.6731, 0.4224, 0.6731, 0.4184, 0.6517, 0.4159, 0.6517, 0.4174, 0.6731, 0.42, 0.6731, 0.4159, 0.6517, 0.413, 0.6517, 0.4144, 0.6731, 0.4174, 0.6731, 0.413, 0.6517, 0.4095, 0.6517, 0.411, 0.6731, 0.4144, 0.6731, 0.4095, 0.6517, 0.4053, 0.6517, 0.4071, 0.6731, 0.411, 0.6731, 0.4053, 0.6517, 0.4005, 0.6517, 0.4029, 0.6731, 0.4071, 0.6731, 0.4005, 0.6517, 0.3951, 0.6517, 0.3986, 0.6731, 0.4029, 0.6731, 0.4527, 0.6517, 0.447, 0.6517, 0.4476, 0.6731, 0.4524, 0.6731, 0.447, 0.6517, 0.4415, 0.6517, 0.4428, 0.6731, 0.4476, 0.6731, 0.4415, 0.6517, 0.4366, 0.6517, 0.4383, 0.6731, 0.4428, 0.6731, 0.5059, 0.6517, 0.501, 0.6517, 0.4967, 0.6731, 0.5005, 0.6731, 0.501, 0.6517, 0.4967, 0.6517, 0.4932, 0.6731, 0.4967, 0.6731, 0.4733, 0.6517, 0.4689, 0.6517, 0.4665, 0.6731, 0.4706, 0.6731, 0.3901, 0.6731, 0.3943, 0.7569, 0.3986, 0.7569, 0.3942, 0.6731, 0.3942, 0.6731, 0.3986, 0.7569, 0.4028, 0.7569, 0.3986, 0.6731, 0.3862, 0.6731, 0.3902, 0.7569, 0.3943, 0.7569, 0.3901, 0.6731, 0.4383, 0.6731, 0.4395, 0.7569, 0.4435, 0.7569, 0.4428, 0.6731, 0.4071, 0.6731, 0.4109, 0.7569, 0.4146, 0.7569, 0.411, 0.6731, 0.4342, 0.6731, 0.4358, 0.7569, 0.4395, 0.7569, 0.4383, 0.6731, 0.4967, 0.6731, 0.493, 0.7569, 0.4969, 0.7569, 0.5005, 0.6731, 0.3986, 0.6731, 0.4028, 0.7569, 0.407, 0.7569, 0.4029, 0.6731, 0.4029, 0.6731, 0.407, 0.7569, 0.4109, 0.7569, 0.4071, 0.6731, 0.4144, 0.6731, 0.4178, 0.7569, 0.4206, 0.7569, 0.4174, 0.6731, 0.3803, 0.6434, 0.3834, 0.6517, 0.3893, 0.6517, 0.3862, 0.6434, 0.4719, 0.6434, 0.4733, 0.6517, 0.477, 0.6517, 0.476, 0.6434, 0.4229, 0.6434, 0.4231, 0.6517, 0.4256, 0.6517, 0.4262, 0.6434, 0.5059, 0.6434, 0.501, 0.6517, 0.5059, 0.6517, 0.5111, 0.6434, 0.4627, 0.6434, 0.4639, 0.6517, 0.4689, 0.6517, 0.4674, 0.6434, 0.4171, 0.6434, 0.4184, 0.6517, 0.4207, 0.6517, 0.42, 0.6434, 0.4966, 0.6434, 0.4932, 0.6517, 0.4967, 0.6517, 0.501, 0.6434, 0.4104, 0.6434, 0.413, 0.6517, 0.4159, 0.6517, 0.414, 0.6434, 0.4529, 0.6434, 0.4527, 0.6517, 0.4585, 0.6517, 0.4579, 0.6434, 0.4892, 0.6434, 0.4876, 0.6517, 0.4902, 0.6517, 0.4926, 0.6434, 0.402, 0.6434, 0.4053, 0.6517, 0.4095, 0.6517, 0.4064, 0.6434, 0.443, 0.6434, 0.4415, 0.6517, 0.447, 0.6517, 0.4479, 0.6434, 0.483, 0.6434, 0.4828, 0.6517, 0.4852, 0.6517, 0.4861, 0.6434, 0.3862, 0.6434, 0.3893, 0.6517, 0.3951, 0.6517, 0.3918, 0.6434, 0.4339, 0.6434, 0.4323, 0.6517, 0.4366, 0.6517, 0.4383, 0.6434, 0.3918, 0.6434, 0.3951, 0.6517, 0.4005, 0.6517, 0.3971, 0.6434, 0.476, 0.6434, 0.477, 0.6517, 0.4801, 0.6517, 0.4797, 0.6434, 0.4262, 0.6434, 0.4256, 0.6517, 0.4287, 0.6517, 0.4298, 0.6434, 0.3746, 0.6434, 0.3776, 0.6517, 0.3834, 0.6517, 0.3803, 0.6434, 0.4674, 0.6434, 0.4689, 0.6517, 0.4733, 0.6517, 0.4719, 0.6434, 0.42, 0.6434, 0.4207, 0.6517, 0.4231, 0.6517, 0.4229, 0.6434, 0.501, 0.6434, 0.4967, 0.6517, 0.501, 0.6517, 0.5059, 0.6434, 0.4579, 0.6434, 0.4585, 0.6517, 0.4639, 0.6517, 0.4627, 0.6434, 0.414, 0.6434, 0.4159, 0.6517, 0.4184, 0.6517, 0.4171, 0.6434, 0.4926, 0.6434, 0.4902, 0.6517, 0.4932, 0.6517, 0.4966, 0.6434, 0.4064, 0.6434, 0.4095, 0.6517, 0.413, 0.6517, 0.4104, 0.6434, 0.4479, 0.6434, 0.447, 0.6517, 0.4527, 0.6517, 0.4529, 0.6434, 0.4861, 0.6434, 0.4852, 0.6517, 0.4876, 0.6517, 0.4892, 0.6434, 0.3971, 0.6434, 0.4005, 0.6517, 0.4053, 0.6517, 0.402, 0.6434, 0.4383, 0.6434, 0.4366, 0.6517, 0.4415, 0.6517, 0.443, 0.6434, 0.4797, 0.6434, 0.4801, 0.6517, 0.4828, 0.6517, 0.483, 0.6434, 0.4298, 0.6434, 0.4287, 0.6517, 0.4323, 0.6517, 0.4339, 0.6434, 0.4647, 0.7569, 0.4651, 0.8283, 0.4679, 0.8283, 0.4683, 0.7569, 0.4743, 0.7569, 0.4745, 0.8283, 0.4781, 0.8283, 0.4767, 0.7569, 0.4811, 0.7569, 0.4837, 0.8283, 0.4873, 0.8283, 0.4835, 0.7569, 0.4894, 0.7569, 0.4939, 0.8283, 0.4967, 0.8283, 0.493, 0.7569, 0.4435, 0.7569, 0.4448, 0.8283, 0.4484, 0.8283, 0.4477, 0.7569, 0.3943, 0.7569, 0.3919, 0.8283, 0.3962, 0.8283, 0.3986, 0.7569, 0.4206, 0.7569, 0.418, 0.8283, 0.4217, 0.8283, 0.423, 0.7569, 0.3986, 0.7569, 0.3962, 0.8283, 0.4005, 0.8283, 0.4028, 0.7569, 0.4273, 0.7569, 0.4272, 0.8283, 0.4309, 0.8283, 0.4298, 0.7569, 0.4146, 0.7569, 0.4114, 0.8283, 0.4157, 0.8283, 0.4178, 0.7569, 0.4607, 0.7569, 0.4606, 0.8283, 0.4651, 0.8283, 0.4647, 0.7569, 0.4715, 0.7569, 0.4722, 0.8283, 0.4745, 0.8283, 0.4743, 0.7569, 0.4789, 0.7569, 0.4809, 0.8283, 0.4837, 0.8283, 0.4811, 0.7569, 0.4862, 0.7569, 0.4896, 0.8283, 0.4939, 0.8283, 0.4894, 0.7569, 0.3902, 0.7569, 0.3883, 0.8283, 0.3919, 0.8283, 0.3943, 0.7569, 0.4395, 0.7569, 0.4402, 0.8283, 0.4448, 0.8283, 0.4435, 0.7569, 0.4521, 0.7569, 0.4527, 0.8283, 0.457, 0.8283, 0.4565, 0.7569, 0.4251, 0.7569, 0.4245, 0.8283, 0.4272, 0.8283, 0.4273, 0.7569, 0.4109, 0.7569, 0.4087, 0.8283, 0.4114, 0.8283, 0.4146, 0.7569, 0.4326, 0.7569, 0.4332, 0.8283, 0.4375, 0.8283, 0.4358, 0.7569, 0.4565, 0.7569, 0.457, 0.8283, 0.4606, 0.8283, 0.4607, 0.7569, 0.4767, 0.7569, 0.4781, 0.8283, 0.4809, 0.8283, 0.4789, 0.7569, 0.4683, 0.7569, 0.4679, 0.8283, 0.4722, 0.8283, 0.4715, 0.7569, 0.4835, 0.7569, 0.4873, 0.8283, 0.4896, 0.8283, 0.4862, 0.7569, 0.4358, 0.7569, 0.4375, 0.8283, 0.4402, 0.8283, 0.4395, 0.7569, 0.493, 0.7569, 0.4967, 0.8283, 0.5012, 0.8283, 0.4969, 0.7569, 0.4028, 0.7569, 0.4005, 0.8283, 0.4041, 0.8283, 0.407, 0.7569, 0.4477, 0.7569, 0.4484, 0.8283, 0.4527, 0.8283, 0.4521, 0.7569, 0.423, 0.7569, 0.4217, 0.8283, 0.4245, 0.8283, 0.4251, 0.7569, 0.4298, 0.7569, 0.4309, 0.8283, 0.4332, 0.8283, 0.4326, 0.7569, 0.407, 0.7569, 0.4041, 0.8283, 0.4087, 0.8283, 0.4109, 0.7569, 0.4178, 0.7569, 0.4157, 0.8283, 0.418, 0.8283, 0.4206, 0.7569, 0.4144, 0.6731, 0.4178, 0.7569, 0.4206, 0.7569, 0.4174, 0.6731, 0.4275, 0.6731, 0.4298, 0.7569, 0.4326, 0.7569, 0.4306, 0.6731, 0.42, 0.6731, 0.423, 0.7569, 0.4251, 0.7569, 0.4224, 0.6731, 0.4476, 0.6731, 0.4477, 0.7569, 0.4521, 0.7569, 0.4524, 0.6731, 0.4872, 0.6731, 0.4835, 0.7569, 0.4862, 0.7569, 0.49, 0.6731, 0.4706, 0.6731, 0.4683, 0.7569, 0.4715, 0.7569, 0.4741, 0.6731, 0.4798, 0.6731, 0.4767, 0.7569, 0.4789, 0.7569, 0.4823, 0.6731, 0.4573, 0.6731, 0.4565, 0.7569, 0.4607, 0.7569, 0.462, 0.6731, 0.4306, 0.6731, 0.4326, 0.7569, 0.4358, 0.7569, 0.4342, 0.6731, 0.4224, 0.6731, 0.4251, 0.7569, 0.4273, 0.7569, 0.4248, 0.6731, 0.4524, 0.6731, 0.4521, 0.7569, 0.4565, 0.7569, 0.4573, 0.6731, 0.49, 0.6731, 0.4862, 0.7569, 0.4894, 0.7569, 0.4932, 0.6731, 0.4823, 0.6731, 0.4789, 0.7569, 0.4811, 0.7569, 0.4846, 0.6731, 0.4741, 0.6731, 0.4715, 0.7569, 0.4743, 0.7569, 0.4772, 0.6731, 0.462, 0.6731, 0.4607, 0.7569, 0.4647, 0.7569, 0.4665, 0.6731, 0.411, 0.6731, 0.4146, 0.7569, 0.4178, 0.7569, 0.4144, 0.6731, 0.4248, 0.6731, 0.4273, 0.7569, 0.4298, 0.7569, 0.4275, 0.6731, 0.4174, 0.6731, 0.4206, 0.7569, 0.423, 0.7569, 0.42, 0.6731, 0.4428, 0.6731, 0.4435, 0.7569, 0.4477, 0.7569, 0.4476, 0.6731, 0.4932, 0.6731, 0.4894, 0.7569, 0.493, 0.7569, 0.4967, 0.6731, 0.4846, 0.6731, 0.4811, 0.7569, 0.4835, 0.7569, 0.4872, 0.6731, 0.4772, 0.6731, 0.4743, 0.7569, 0.4767, 0.7569, 0.4798, 0.6731, 0.4665, 0.6731, 0.4647, 0.7569, 0.4683, 0.7569, 0.4706, 0.6731, 0.477, 0.6517, 0.4733, 0.6517, 0.4706, 0.6731, 0.4742, 0.6731, 0.4801, 0.6517, 0.477, 0.6517, 0.4742, 0.6731, 0.4773, 0.6731, 0.4828, 0.6517, 0.4801, 0.6517, 0.4773, 0.6731, 0.4799, 0.6731, 0.4852, 0.6517, 0.4828, 0.6517, 0.4799, 0.6731, 0.4823, 0.6731, 0.4876, 0.6517, 0.4852, 0.6517, 0.4823, 0.6731, 0.4846, 0.6731, 0.4902, 0.6517, 0.4876, 0.6517, 0.4846, 0.6731, 0.4871, 0.6731, 0.4932, 0.6517, 0.4902, 0.6517, 0.4871, 0.6731, 0.49, 0.6731, 0.4967, 0.6517, 0.4932, 0.6517, 0.49, 0.6731, 0.4932, 0.6731, 0.3834, 0.6517, 0.3776, 0.6517, 0.3862, 0.6731, 0.3901, 0.6731, 0.3893, 0.6517, 0.3834, 0.6517, 0.3901, 0.6731, 0.3942, 0.6731, 0.3951, 0.6517, 0.3893, 0.6517, 0.3942, 0.6731, 0.3986, 0.6731, 0.4005, 0.6517, 0.3951, 0.6517, 0.3986, 0.6731, 0.4029, 0.6731, 0.4053, 0.6517, 0.4005, 0.6517, 0.4029, 0.6731, 0.4071, 0.6731, 0.4095, 0.6517, 0.4053, 0.6517, 0.4071, 0.6731, 0.411, 0.6731, 0.413, 0.6517, 0.4095, 0.6517, 0.411, 0.6731, 0.4144, 0.6731, 0.4159, 0.6517, 0.413, 0.6517, 0.4144, 0.6731, 0.4174, 0.6731, 0.4184, 0.6517, 0.4159, 0.6517, 0.4174, 0.6731, 0.42, 0.6731, 0.4207, 0.6517, 0.4184, 0.6517, 0.42, 0.6731, 0.4224, 0.6731, 0.4231, 0.6517, 0.4207, 0.6517, 0.4224, 0.6731, 0.4248, 0.6731, 0.4256, 0.6517, 0.4231, 0.6517, 0.4248, 0.6731, 0.4275, 0.6731, 0.4287, 0.6517, 0.4256, 0.6517, 0.4275, 0.6731, 0.4305, 0.6731, 0.4323, 0.6517, 0.4287, 0.6517, 0.4305, 0.6731, 0.4341, 0.6731, 0.4366, 0.6517, 0.4323, 0.6517, 0.4341, 0.6731, 0.4383, 0.6731, 0.3332, 0.8666, 0.3278, 0.8789, 0.3142, 0.8838, 0.3144, 0.897, 0.3039, 0.9063, 0.3097, 0.9184, 0.3039, 0.9306, 0.3144, 0.9398, 0.3142, 0.953, 0.3278, 0.958, 0.3332, 0.9702, 0.3479, 0.9701, 0.3581, 0.9795, 0.3715, 0.9743, 0.385, 0.9795, 0.3952, 0.9701, 0.4098, 0.9702, 0.4153, 0.958, 0.4288, 0.953, 0.4287, 0.9398, 0.4391, 0.9306, 0.4334, 0.9184, 0.4391, 0.9063, 0.4287, 0.897, 0.4288, 0.8838, 0.4153, 0.8789, 0.4098, 0.8666, 0.3952, 0.8668, 0.385, 0.8573, 0.3715, 0.8625, 0.3581, 0.8573, 0.3479, 0.8668, 0.5434, 0.5756, 0.5482, 0.584, 0.5511, 0.584, 0.5471, 0.5756, 0.6327, 0.5756, 0.6281, 0.584, 0.6315, 0.584, 0.637, 0.5756, 0.5882, 0.5756, 0.5882, 0.584, 0.5935, 0.584, 0.593, 0.5756, 0.5505, 0.5756, 0.5536, 0.584, 0.5561, 0.584, 0.5536, 0.5756, 0.6416, 0.5756, 0.6353, 0.584, 0.6396, 0.584, 0.6464, 0.5756, 0.5978, 0.5756, 0.5986, 0.584, 0.6033, 0.584, 0.6026, 0.5756, 0.5568, 0.5756, 0.5586, 0.584, 0.5613, 0.584, 0.5603, 0.5756, 0.6514, 0.5756, 0.6443, 0.584, 0.6492, 0.584, 0.6565, 0.5756, 0.6072, 0.5756, 0.6077, 0.584, 0.6115, 0.584, 0.6115, 0.5756, 0.5206, 0.5756, 0.5275, 0.584, 0.5324, 0.584, 0.5255, 0.5756, 0.5643, 0.5756, 0.5646, 0.584, 0.5685, 0.584, 0.5688, 0.5756, 0.6155, 0.5756, 0.6148, 0.584, 0.6176, 0.584, 0.619, 0.5756, 0.5304, 0.5756, 0.5369, 0.584, 0.5411, 0.584, 0.535, 0.5756, 0.5736, 0.5756, 0.5729, 0.584, 0.5778, 0.584, 0.5785, 0.5756, 0.6221, 0.5756, 0.6201, 0.584, 0.6225, 0.584, 0.6253, 0.5756, 0.5394, 0.5756, 0.5449, 0.584, 0.5482, 0.584, 0.5434, 0.5756, 0.5834, 0.5756, 0.5829, 0.584, 0.5882, 0.584, 0.5882, 0.5756, 0.6288, 0.5756, 0.6251, 0.584, 0.6281, 0.584, 0.6327, 0.5756, 0.5471, 0.5756, 0.5511, 0.584, 0.5536, 0.584, 0.5505, 0.5756, 0.637, 0.5756, 0.6315, 0.584, 0.6353, 0.584, 0.6416, 0.5756, 0.593, 0.5756, 0.5935, 0.584, 0.5986, 0.584, 0.5978, 0.5756, 0.5536, 0.5756, 0.5561, 0.584, 0.5586, 0.584, 0.5568, 0.5756, 0.6464, 0.5756, 0.6396, 0.584, 0.6443, 0.584, 0.6514, 0.5756, 0.6026, 0.5756, 0.6033, 0.584, 0.6077, 0.584, 0.6072, 0.5756, 0.5603, 0.5756, 0.5613, 0.584, 0.5646, 0.584, 0.5643, 0.5756, 0.6115, 0.5756, 0.6115, 0.584, 0.6148, 0.584, 0.6155, 0.5756, 0.5255, 0.5756, 0.5324, 0.584, 0.5369, 0.584, 0.5304, 0.5756, 0.5688, 0.5756, 0.5685, 0.584, 0.5729, 0.584, 0.5736, 0.5756, 0.619, 0.5756, 0.6176, 0.584, 0.6201, 0.584, 0.6221, 0.5756, 0.535, 0.5756, 0.5411, 0.584, 0.5449, 0.584, 0.5394, 0.5756, 0.5785, 0.5756, 0.5778, 0.584, 0.5829, 0.584, 0.5834, 0.5756, 0.6253, 0.5756, 0.6225, 0.584, 0.6251, 0.584, 0.6288, 0.5756, 0.5369, 0.584, 0.553, 0.6132, 0.5556, 0.6132, 0.5411, 0.584, 0.5729, 0.584, 0.5791, 0.6132, 0.5821, 0.6132, 0.5778, 0.584, 0.6201, 0.584, 0.6098, 0.6132, 0.6118, 0.6132, 0.6225, 0.584, 0.5449, 0.584, 0.5582, 0.6132, 0.5606, 0.6132, 0.5482, 0.584, 0.5829, 0.584, 0.5852, 0.6132, 0.5883, 0.6132, 0.5882, 0.584, 0.6251, 0.584, 0.6139, 0.6132, 0.6161, 0.6132, 0.6281, 0.584, 0.5511, 0.584, 0.5628, 0.6132, 0.5649, 0.6132, 0.5536, 0.584, 0.6315, 0.584, 0.6185, 0.6132, 0.6211, 0.6132, 0.6353, 0.584, 0.5935, 0.584, 0.5915, 0.6132, 0.5946, 0.6132, 0.5986, 0.584, 0.5561, 0.584, 0.5668, 0.6132, 0.5689, 0.6132, 0.5586, 0.584, 0.6396, 0.584, 0.6237, 0.6132, 0.6263, 0.6132, 0.6443, 0.584, 0.6033, 0.584, 0.5976, 0.6132, 0.6005, 0.6132, 0.6077, 0.584, 0.5613, 0.584, 0.5711, 0.6132, 0.5735, 0.6132, 0.5646, 0.584, 0.6115, 0.584, 0.6031, 0.6132, 0.6056, 0.6132, 0.6148, 0.584, 0.5324, 0.584, 0.5504, 0.6132, 0.553, 0.6132, 0.5369, 0.584, 0.5685, 0.584, 0.5762, 0.6132, 0.5791, 0.6132, 0.5729, 0.584, 0.6176, 0.584, 0.6078, 0.6132, 0.6098, 0.6132, 0.6201, 0.584, 0.5411, 0.584, 0.5556, 0.6132, 0.5582, 0.6132, 0.5449, 0.584, 0.5778, 0.584, 0.5821, 0.6132, 0.5852, 0.6132, 0.5829, 0.584, 0.6225, 0.584, 0.6118, 0.6132, 0.6139, 0.6132, 0.6251, 0.584, 0.5482, 0.584, 0.5606, 0.6132, 0.5628, 0.6132, 0.5511, 0.584, 0.6281, 0.584, 0.6161, 0.6132, 0.6185, 0.6132, 0.6315, 0.584, 0.5882, 0.584, 0.5883, 0.6132, 0.5915, 0.6132, 0.5935, 0.584, 0.5536, 0.584, 0.5649, 0.6132, 0.5668, 0.6132, 0.5561, 0.584, 0.6353, 0.584, 0.6211, 0.6132, 0.6237, 0.6132, 0.6396, 0.584, 0.5986, 0.584, 0.5946, 0.6132, 0.5976, 0.6132, 0.6033, 0.584, 0.5586, 0.584, 0.5689, 0.6132, 0.5711, 0.6132, 0.5613, 0.584, 0.6443, 0.584, 0.6263, 0.6132, 0.6289, 0.6132, 0.6492, 0.584, 0.6077, 0.584, 0.6005, 0.6132, 0.6031, 0.6132, 0.6115, 0.584, 0.5275, 0.584, 0.5478, 0.6132, 0.5504, 0.6132, 0.5324, 0.584, 0.5646, 0.584, 0.5735, 0.6132, 0.5762, 0.6132, 0.5685, 0.584, 0.6148, 0.584, 0.6056, 0.6132, 0.6078, 0.6132, 0.6176, 0.584, 0.5478, 0.6132, 0.552, 0.7558, 0.5547, 0.7558, 0.5504, 0.6132, 0.5735, 0.6132, 0.5766, 0.7558, 0.5789, 0.7558, 0.5762, 0.6132, 0.6056, 0.6132, 0.6045, 0.7558, 0.6065, 0.7558, 0.6078, 0.6132, 0.553, 0.6132, 0.5574, 0.7558, 0.5601, 0.7558, 0.5556, 0.6132, 0.5791, 0.6132, 0.5815, 0.7558, 0.5841, 0.7558, 0.5821, 0.6132, 0.6098, 0.6132, 0.6082, 0.7558, 0.61, 0.7558, 0.6118, 0.6132, 0.5582, 0.6132, 0.5626, 0.7558, 0.5649, 0.7558, 0.5606, 0.6132, 0.5852, 0.6132, 0.5868, 0.7558, 0.5895, 0.7558, 0.5883, 0.6132, 0.6139, 0.6132, 0.6119, 0.7558, 0.6141, 0.7558, 0.6161, 0.6132, 0.5628, 0.6132, 0.5671, 0.7558, 0.569, 0.7558, 0.5649, 0.6132, 0.6185, 0.6132, 0.6164, 0.7558, 0.619, 0.7558, 0.6211, 0.6132, 0.5915, 0.6132, 0.5922, 0.7558, 0.5949, 0.7558, 0.5946, 0.6132, 0.5668, 0.6132, 0.5707, 0.7558, 0.5725, 0.7558, 0.5689, 0.6132, 0.6237, 0.6132, 0.6216, 0.7558, 0.6243, 0.7558, 0.6263, 0.6132, 0.5976, 0.6132, 0.5975, 0.7558, 0.6001, 0.7558, 0.6005, 0.6132, 0.5711, 0.6132, 0.5744, 0.7558, 0.5766, 0.7558, 0.5735, 0.6132, 0.5504, 0.6132, 0.5547, 0.7558, 0.5574, 0.7558, 0.553, 0.6132, 0.5762, 0.6132, 0.5789, 0.7558, 0.5815, 0.7558, 0.5791, 0.6132, 0.6078, 0.6132, 0.6065, 0.7558, 0.6082, 0.7558, 0.6098, 0.6132, 0.5556, 0.6132, 0.5601, 0.7558, 0.5626, 0.7558, 0.5582, 0.6132, 0.5821, 0.6132, 0.5841, 0.7558, 0.5868, 0.7558, 0.5852, 0.6132, 0.6118, 0.6132, 0.61, 0.7558, 0.6119, 0.7558, 0.6139, 0.6132, 0.5606, 0.6132, 0.5649, 0.7558, 0.5671, 0.7558, 0.5628, 0.6132, 0.6161, 0.6132, 0.6141, 0.7558, 0.6164, 0.7558, 0.6185, 0.6132, 0.5883, 0.6132, 0.5895, 0.7558, 0.5922, 0.7558, 0.5915, 0.6132, 0.5649, 0.6132, 0.569, 0.7558, 0.5707, 0.7558, 0.5668, 0.6132, 0.6211, 0.6132, 0.619, 0.7558, 0.6216, 0.7558, 0.6237, 0.6132, 0.5946, 0.6132, 0.5949, 0.7558, 0.5975, 0.7558, 0.5976, 0.6132, 0.5689, 0.6132, 0.5725, 0.7558, 0.5744, 0.7558, 0.5711, 0.6132, 0.6263, 0.6132, 0.6243, 0.7558, 0.627, 0.7558, 0.6289, 0.6132, 0.6005, 0.6132, 0.6001, 0.7558, 0.6024, 0.7558, 0.6031, 0.6132, 0.5547, 0.7558, 0.552, 0.7558, 0.5541, 0.8039, 0.5571, 0.8039, 0.5574, 0.7558, 0.5547, 0.7558, 0.5571, 0.8039, 0.5601, 0.8039, 0.627, 0.7558, 0.6243, 0.7558, 0.6221, 0.8039, 0.6251, 0.8039, 0.5601, 0.7558, 0.5574, 0.7558, 0.5601, 0.8039, 0.5629, 0.8039, 0.5626, 0.7558, 0.5601, 0.7558, 0.5629, 0.8039, 0.5656, 0.8039, 0.5649, 0.7558, 0.5626, 0.7558, 0.5656, 0.8039, 0.568, 0.8039, 0.5671, 0.7558, 0.5649, 0.7558, 0.568, 0.8039, 0.5703, 0.8039, 0.569, 0.7558, 0.5671, 0.7558, 0.5703, 0.8039, 0.5723, 0.8039, 0.5707, 0.7558, 0.569, 0.7558, 0.5723, 0.8039, 0.5742, 0.8039, 0.5725, 0.7558, 0.5707, 0.7558, 0.5742, 0.8039, 0.576, 0.8039, 0.5744, 0.7558, 0.5725, 0.7558, 0.576, 0.8039, 0.5778, 0.8039, 0.5766, 0.7558, 0.5744, 0.7558, 0.5778, 0.8039, 0.5797, 0.8039, 0.5789, 0.7558, 0.5766, 0.7558, 0.5797, 0.8039, 0.5817, 0.8039, 0.5815, 0.7558, 0.5789, 0.7558, 0.5817, 0.8039, 0.5837, 0.8039, 0.5841, 0.7558, 0.5815, 0.7558, 0.5837, 0.8039, 0.5857, 0.8039, 0.5868, 0.7558, 0.5841, 0.7558, 0.5857, 0.8039, 0.5877, 0.8039, 0.5895, 0.7558, 0.5868, 0.7558, 0.5877, 0.8039, 0.5897, 0.8039, 0.5922, 0.7558, 0.5895, 0.7558, 0.5897, 0.8039, 0.5917, 0.8039, 0.5949, 0.7558, 0.5922, 0.7558, 0.5917, 0.8039, 0.5937, 0.8039, 0.5975, 0.7558, 0.5949, 0.7558, 0.5937, 0.8039, 0.5957, 0.8039, 0.6001, 0.7558, 0.5975, 0.7558, 0.5957, 0.8039, 0.5977, 0.8039, 0.6024, 0.7558, 0.6001, 0.7558, 0.5977, 0.8039, 0.5996, 0.8039, 0.6082, 0.7558, 0.6065, 0.7558, 0.6033, 0.8039, 0.6051, 0.8039, 0.61, 0.7558, 0.6082, 0.7558, 0.6051, 0.8039, 0.607, 0.8039, 0.6119, 0.7558, 0.61, 0.7558, 0.607, 0.8039, 0.609, 0.8039, 0.6141, 0.7558, 0.6119, 0.7558, 0.609, 0.8039, 0.6112, 0.8039, 0.6164, 0.7558, 0.6141, 0.7558, 0.6112, 0.8039, 0.6137, 0.8039, 0.619, 0.7558, 0.6164, 0.7558, 0.6137, 0.8039, 0.6163, 0.8039, 0.6216, 0.7558, 0.619, 0.7558, 0.6163, 0.8039, 0.6192, 0.8039, 0.6243, 0.7558, 0.6216, 0.7558, 0.6192, 0.8039, 0.6221, 0.8039, 0.6196, 0.8299, 0.6251, 0.8039, 0.6221, 0.8039, 0.6167, 0.8299, 0.6167, 0.8299, 0.6221, 0.8039, 0.6192, 0.8039, 0.6137, 0.8299, 0.6137, 0.8299, 0.6192, 0.8039, 0.6163, 0.8039, 0.6107, 0.8299, 0.6107, 0.8299, 0.6163, 0.8039, 0.6137, 0.8039, 0.6078, 0.8299, 0.6078, 0.8299, 0.6137, 0.8039, 0.6112, 0.8039, 0.6051, 0.8299, 0.6051, 0.8299, 0.6112, 0.8039, 0.609, 0.8039, 0.6026, 0.8299, 0.6026, 0.8299, 0.609, 0.8039, 0.607, 0.8039, 0.6003, 0.8299, 0.6003, 0.8299, 0.607, 0.8039, 0.6051, 0.8039, 0.5983, 0.8299, 0.5983, 0.8299, 0.6051, 0.8039, 0.6033, 0.8039, 0.5966, 0.8299, 0.5966, 0.8299, 0.6033, 0.8039, 0.6015, 0.8039, 0.5951, 0.8299, 0.5951, 0.8299, 0.6015, 0.8039, 0.5996, 0.8039, 0.5938, 0.8299, 0.5938, 0.8299, 0.5996, 0.8039, 0.5977, 0.8039, 0.5927, 0.8299, 0.5927, 0.8299, 0.5977, 0.8039, 0.5957, 0.8039, 0.5918, 0.8299, 0.5918, 0.8299, 0.5957, 0.8039, 0.5937, 0.8039, 0.591, 0.8299, 0.591, 0.8299, 0.5937, 0.8039, 0.5917, 0.8039, 0.5904, 0.8299, 0.5904, 0.8299, 0.5917, 0.8039, 0.5897, 0.8039, 0.5898, 0.8299, 0.5898, 0.8299, 0.5897, 0.8039, 0.5877, 0.8039, 0.5891, 0.8299, 0.5891, 0.8299, 0.5877, 0.8039, 0.5857, 0.8039, 0.5885, 0.8299, 0.5885, 0.8299, 0.5857, 0.8039, 0.5837, 0.8039, 0.5877, 0.8299, 0.5877, 0.8299, 0.5837, 0.8039, 0.5817, 0.8039, 0.5868, 0.8299, 0.5868, 0.8299, 0.5817, 0.8039, 0.5797, 0.8039, 0.5857, 0.8299, 0.5857, 0.8299, 0.5797, 0.8039, 0.5778, 0.8039, 0.5844, 0.8299, 0.5844, 0.8299, 0.5778, 0.8039, 0.576, 0.8039, 0.5829, 0.8299, 0.5829, 0.8299, 0.576, 0.8039, 0.5742, 0.8039, 0.5811, 0.8299, 0.5811, 0.8299, 0.5742, 0.8039, 0.5723, 0.8039, 0.5791, 0.8299, 0.5791, 0.8299, 0.5723, 0.8039, 0.5703, 0.8039, 0.5769, 0.8299, 0.5769, 0.8299, 0.5703, 0.8039, 0.568, 0.8039, 0.5744, 0.8299, 0.5744, 0.8299, 0.568, 0.8039, 0.5656, 0.8039, 0.5716, 0.8299, 0.5716, 0.8299, 0.5656, 0.8039, 0.5629, 0.8039, 0.5687, 0.8299, 0.5687, 0.8299, 0.5629, 0.8039, 0.5601, 0.8039, 0.5657, 0.8299, 0.5657, 0.8299, 0.5601, 0.8039, 0.5571, 0.8039, 0.5628, 0.8299, 0.5628, 0.8299, 0.5571, 0.8039, 0.5541, 0.8039, 0.5598, 0.8299, 0.563, 0.841, 0.5662, 0.841, 0.5628, 0.8299, 0.5598, 0.8299, 0.5662, 0.841, 0.5694, 0.841, 0.5657, 0.8299, 0.5628, 0.8299, 0.5694, 0.841, 0.5727, 0.841, 0.5687, 0.8299, 0.5657, 0.8299, 0.5727, 0.841, 0.5757, 0.841, 0.5716, 0.8299, 0.5687, 0.8299, 0.5757, 0.841, 0.5785, 0.841, 0.5744, 0.8299, 0.5716, 0.8299, 0.5785, 0.841, 0.5809, 0.841, 0.5769, 0.8299, 0.5744, 0.8299, 0.5809, 0.841, 0.583, 0.841, 0.5791, 0.8299, 0.5769, 0.8299, 0.583, 0.841, 0.5847, 0.841, 0.5811, 0.8299, 0.5791, 0.8299, 0.5847, 0.841, 0.586, 0.841, 0.5829, 0.8299, 0.5811, 0.8299, 0.586, 0.841, 0.587, 0.841, 0.5844, 0.8299, 0.5829, 0.8299, 0.587, 0.841, 0.5878, 0.841, 0.5857, 0.8299, 0.5844, 0.8299, 0.5878, 0.841, 0.5884, 0.841, 0.5868, 0.8299, 0.5857, 0.8299, 0.5884, 0.841, 0.5888, 0.841, 0.5877, 0.8299, 0.5868, 0.8299, 0.5888, 0.841, 0.5892, 0.841, 0.5885, 0.8299, 0.5877, 0.8299, 0.5892, 0.841, 0.5895, 0.841, 0.5891, 0.8299, 0.5885, 0.8299, 0.5895, 0.841, 0.5898, 0.841, 0.5898, 0.8299, 0.5891, 0.8299, 0.5898, 0.841, 0.5901, 0.841, 0.5904, 0.8299, 0.5898, 0.8299, 0.5901, 0.841, 0.5904, 0.841, 0.591, 0.8299, 0.5904, 0.8299, 0.5904, 0.841, 0.5907, 0.841, 0.5918, 0.8299, 0.591, 0.8299, 0.5907, 0.841, 0.5912, 0.841, 0.5927, 0.8299, 0.5918, 0.8299, 0.5912, 0.841, 0.5917, 0.841, 0.5938, 0.8299, 0.5927, 0.8299, 0.5917, 0.841, 0.5925, 0.841, 0.5951, 0.8299, 0.5938, 0.8299, 0.5925, 0.841, 0.5935, 0.841, 0.5966, 0.8299, 0.5951, 0.8299, 0.5935, 0.841, 0.5949, 0.841, 0.5983, 0.8299, 0.5966, 0.8299, 0.5949, 0.841, 0.5966, 0.841, 0.6003, 0.8299, 0.5983, 0.8299, 0.5966, 0.841, 0.5986, 0.841, 0.6026, 0.8299, 0.6003, 0.8299, 0.5986, 0.841, 0.601, 0.841, 0.6051, 0.8299, 0.6026, 0.8299, 0.601, 0.841, 0.6038, 0.841, 0.6078, 0.8299, 0.6051, 0.8299, 0.6038, 0.841, 0.6069, 0.841, 0.6107, 0.8299, 0.6078, 0.8299, 0.6069, 0.841, 0.6101, 0.841, 0.6137, 0.8299, 0.6107, 0.8299, 0.6101, 0.841, 0.6134, 0.841, 0.6167, 0.8299, 0.6137, 0.8299, 0.6134, 0.841, 0.6165, 0.841, 0.6196, 0.8299, 0.6167, 0.8299, 0.5905, 0.8524, 0.5912, 0.8524, 0.5904, 0.841, 0.5901, 0.841, 0.5912, 0.8524, 0.5921, 0.8524, 0.5907, 0.841, 0.5904, 0.841, 0.5921, 0.8524, 0.593, 0.8524, 0.5912, 0.841, 0.5907, 0.841, 0.593, 0.8524, 0.5942, 0.8524, 0.5917, 0.841, 0.5912, 0.841, 0.5942, 0.8524, 0.5955, 0.8524, 0.5925, 0.841, 0.5917, 0.841, 0.5955, 0.8524, 0.5971, 0.8524, 0.5935, 0.841, 0.5925, 0.841, 0.5971, 0.8524, 0.599, 0.8524, 0.5949, 0.841, 0.5935, 0.841, 0.599, 0.8524, 0.601, 0.8524, 0.5966, 0.841, 0.5949, 0.841, 0.601, 0.8524, 0.6033, 0.8524, 0.5986, 0.841, 0.5966, 0.841, 0.6033, 0.8524, 0.6059, 0.8524, 0.601, 0.841, 0.5986, 0.841, 0.6059, 0.8524, 0.6086, 0.8524, 0.6038, 0.841, 0.601, 0.841, 0.6086, 0.8524, 0.6115, 0.8524, 0.6069, 0.841, 0.6038, 0.841, 0.6115, 0.8524, 0.6145, 0.8524, 0.6101, 0.841, 0.6069, 0.841, 0.6145, 0.8524, 0.6175, 0.8524, 0.6134, 0.841, 0.6101, 0.841, 0.6175, 0.8524, 0.6205, 0.8524, 0.6165, 0.841, 0.6134, 0.841, 0.5592, 0.8524, 0.5621, 0.8524, 0.5662, 0.841, 0.563, 0.841, 0.5621, 0.8524, 0.5651, 0.8524, 0.5694, 0.841, 0.5662, 0.841, 0.5651, 0.8524, 0.5681, 0.8524, 0.5727, 0.841, 0.5694, 0.841, 0.5681, 0.8524, 0.571, 0.8524, 0.5757, 0.841, 0.5727, 0.841, 0.571, 0.8524, 0.5737, 0.8524, 0.5785, 0.841, 0.5757, 0.841, 0.5737, 0.8524, 0.5763, 0.8524, 0.5809, 0.841, 0.5785, 0.841, 0.5763, 0.8524, 0.5786, 0.8524, 0.583, 0.841, 0.5809, 0.841, 0.5786, 0.8524, 0.5806, 0.8524, 0.5847, 0.841, 0.583, 0.841, 0.5806, 0.8524, 0.5824, 0.8524, 0.586, 0.841, 0.5847, 0.841, 0.5824, 0.8524, 0.584, 0.8524, 0.587, 0.841, 0.586, 0.841, 0.584, 0.8524, 0.5854, 0.8524, 0.5878, 0.841, 0.587, 0.841, 0.5854, 0.8524, 0.5865, 0.8524, 0.5884, 0.841, 0.5878, 0.841, 0.5865, 0.8524, 0.5875, 0.8524, 0.5888, 0.841, 0.5884, 0.841, 0.5875, 0.8524, 0.5883, 0.8524, 0.5892, 0.841, 0.5888, 0.841, 0.5883, 0.8524, 0.5891, 0.8524, 0.5895, 0.841, 0.5892, 0.841, 0.5891, 0.8524, 0.5898, 0.8524, 0.5898, 0.841, 0.5895, 0.841, 0.5898, 0.8524, 0.5905, 0.8524, 0.5901, 0.841, 0.5898, 0.841, 0.5919, 0.879, 0.594, 0.879, 0.5912, 0.8524, 0.5905, 0.8524, 0.594, 0.879, 0.5961, 0.879, 0.5921, 0.8524, 0.5912, 0.8524, 0.5961, 0.879, 0.5982, 0.879, 0.593, 0.8524, 0.5921, 0.8524, 0.5982, 0.879, 0.6003, 0.879, 0.5942, 0.8524, 0.593, 0.8524, 0.6003, 0.879, 0.6023, 0.879, 0.5955, 0.8524, 0.5942, 0.8524, 0.6023, 0.879, 0.6042, 0.879, 0.5971, 0.8524, 0.5955, 0.8524, 0.6042, 0.879, 0.6061, 0.879, 0.599, 0.8524, 0.5971, 0.8524, 0.6061, 0.879, 0.6081, 0.879, 0.601, 0.8524, 0.599, 0.8524, 0.6081, 0.879, 0.6102, 0.879, 0.6033, 0.8524, 0.601, 0.8524, 0.6102, 0.879, 0.6125, 0.879, 0.6059, 0.8524, 0.6033, 0.8524, 0.6125, 0.879, 0.615, 0.879, 0.6086, 0.8524, 0.6059, 0.8524, 0.615, 0.879, 0.6178, 0.879, 0.6115, 0.8524, 0.6086, 0.8524, 0.6178, 0.879, 0.6207, 0.879, 0.6145, 0.8524, 0.6115, 0.8524, 0.6207, 0.879, 0.6237, 0.879, 0.6175, 0.8524, 0.6145, 0.8524, 0.6237, 0.879, 0.6268, 0.879, 0.6205, 0.8524, 0.6175, 0.8524, 0.553, 0.879, 0.5561, 0.879, 0.5621, 0.8524, 0.5592, 0.8524, 0.5561, 0.879, 0.5591, 0.879, 0.5651, 0.8524, 0.5621, 0.8524, 0.5591, 0.879, 0.562, 0.879, 0.5681, 0.8524, 0.5651, 0.8524, 0.562, 0.879, 0.5648, 0.879, 0.571, 0.8524, 0.5681, 0.8524, 0.5648, 0.879, 0.5673, 0.879, 0.5737, 0.8524, 0.571, 0.8524, 0.5673, 0.879, 0.5696, 0.879, 0.5763, 0.8524, 0.5737, 0.8524, 0.5696, 0.879, 0.5717, 0.879, 0.5786, 0.8524, 0.5763, 0.8524, 0.5717, 0.879, 0.5736, 0.879, 0.5806, 0.8524, 0.5786, 0.8524, 0.5736, 0.879, 0.5755, 0.879, 0.5824, 0.8524, 0.5806, 0.8524, 0.5755, 0.879, 0.5775, 0.879, 0.584, 0.8524, 0.5824, 0.8524, 0.5775, 0.879, 0.5795, 0.879, 0.5854, 0.8524, 0.584, 0.8524, 0.5795, 0.879, 0.5815, 0.879, 0.5865, 0.8524, 0.5854, 0.8524, 0.5815, 0.879, 0.5836, 0.879, 0.5875, 0.8524, 0.5865, 0.8524, 0.5836, 0.879, 0.5857, 0.879, 0.5883, 0.8524, 0.5875, 0.8524, 0.5857, 0.879, 0.5878, 0.879, 0.5891, 0.8524, 0.5883, 0.8524, 0.5878, 0.879, 0.5899, 0.879, 0.5898, 0.8524, 0.5891, 0.8524, 0.5899, 0.879, 0.5919, 0.879, 0.5905, 0.8524, 0.5898, 0.8524, 0.5933, 0.9279, 0.5966, 0.9279, 0.594, 0.879, 0.5919, 0.879, 0.5966, 0.9279, 0.5996, 0.9279, 0.5961, 0.879, 0.594, 0.879, 0.5996, 0.9279, 0.6024, 0.9279, 0.5982, 0.879, 0.5961, 0.879, 0.6024, 0.9279, 0.6048, 0.9279, 0.6003, 0.879, 0.5982, 0.879, 0.6048, 0.9279, 0.6069, 0.9279, 0.6023, 0.879, 0.6003, 0.879, 0.6069, 0.9279, 0.6087, 0.9279, 0.6042, 0.879, 0.6023, 0.879, 0.6087, 0.9279, 0.6103, 0.9279, 0.6061, 0.879, 0.6042, 0.879, 0.6103, 0.9279, 0.6119, 0.9279, 0.6081, 0.879, 0.6061, 0.879, 0.6119, 0.9279, 0.6137, 0.9279, 0.6102, 0.879, 0.6081, 0.879, 0.6137, 0.9279, 0.6157, 0.9279, 0.6125, 0.879, 0.6102, 0.879, 0.6157, 0.9279, 0.6181, 0.9279, 0.615, 0.879, 0.6125, 0.879, 0.6181, 0.9279, 0.6208, 0.9279, 0.6178, 0.879, 0.615, 0.879, 0.6208, 0.9279, 0.6238, 0.9279, 0.6207, 0.879, 0.6178, 0.879, 0.6238, 0.9279, 0.6269, 0.9279, 0.6237, 0.879, 0.6207, 0.879, 0.6269, 0.9279, 0.6301, 0.9279, 0.6268, 0.879, 0.6237, 0.879, 0.5499, 0.9279, 0.5532, 0.9279, 0.5561, 0.879, 0.553, 0.879, 0.5532, 0.9279, 0.5563, 0.9279, 0.5591, 0.879, 0.5561, 0.879, 0.5563, 0.9279, 0.5592, 0.9279, 0.562, 0.879, 0.5591, 0.879, 0.5592, 0.9279, 0.5619, 0.9279, 0.5648, 0.879, 0.562, 0.879, 0.5619, 0.9279, 0.5643, 0.9279, 0.5673, 0.879, 0.5648, 0.879, 0.5643, 0.9279, 0.5664, 0.9279, 0.5696, 0.879, 0.5673, 0.879, 0.5664, 0.9279, 0.5681, 0.9279, 0.5717, 0.879, 0.5696, 0.879, 0.5681, 0.9279, 0.5698, 0.9279, 0.5736, 0.879, 0.5717, 0.879, 0.5698, 0.9279, 0.5714, 0.9279, 0.5755, 0.879, 0.5736, 0.879, 0.5714, 0.9279, 0.5732, 0.9279, 0.5775, 0.879, 0.5755, 0.879, 0.5732, 0.9279, 0.5753, 0.9279, 0.5795, 0.879, 0.5775, 0.879, 0.5753, 0.9279, 0.5777, 0.9279, 0.5815, 0.879, 0.5795, 0.879, 0.5777, 0.9279, 0.5805, 0.9279, 0.5836, 0.879, 0.5815, 0.879, 0.5805, 0.9279, 0.5835, 0.9279, 0.5857, 0.879, 0.5836, 0.879, 0.5835, 0.9279, 0.5867, 0.9279, 0.5878, 0.879, 0.5857, 0.879, 0.5867, 0.9279, 0.59, 0.9279, 0.5899, 0.879, 0.5878, 0.879, 0.59, 0.9279, 0.5933, 0.9279, 0.5919, 0.879, 0.5899, 0.879, 0.3236, 0.6287, 0.1545, 0.6287, 0.1545, 0.4807, 0.3236, 0.4807, 0.1542, 0.2476, 0.1542, 0.4167, 0.006291, 0.4167, 0.006291, 0.2476, 0.408, 0.4804, 0.1545, 0.4804, 0.1545, 0.269, 0.408, 0.269, 0.1757, 0.02587, 0.1757, 0.2582, 0.1545, 0.2687, 0.1545, 0.01531, 0.3448, 0.02587, 0.1757, 0.02587, 0.1545, 0.01531, 0.3659, 0.01531, 0.1757, 0.2582, 0.3448, 0.2582, 0.3659, 0.2687, 0.1545, 0.2687, 0.3448, 0.2582, 0.3448, 0.02587, 0.3659, 0.01531, 0.3659, 0.2687, 0.4689, 0.6517, 0.4639, 0.6517, 0.462, 0.6731, 0.4665, 0.6731, 0.4639, 0.6517, 0.4585, 0.6517, 0.4573, 0.6731, 0.462, 0.6731, 0.4585, 0.6517, 0.4527, 0.6517, 0.4524, 0.6731, 0.4573, 0.6731, 0.4029, 0.6731, 0.407, 0.7569, 0.4109, 0.7569, 0.4071, 0.6731, 0.3986, 0.6731, 0.4028, 0.7569, 0.407, 0.7569, 0.4029, 0.6731, 0.4967, 0.6731, 0.493, 0.7569, 0.4969, 0.7569, 0.5005, 0.6731, 0.4342, 0.6731, 0.4358, 0.7569, 0.4395, 0.7569, 0.4383, 0.6731, 0.4071, 0.6731, 0.4109, 0.7569, 0.4146, 0.7569, 0.411, 0.6731, 0.4383, 0.6731, 0.4395, 0.7569, 0.4435, 0.7569, 0.4428, 0.6731, 0.3862, 0.6731, 0.3902, 0.7569, 0.3943, 0.7569, 0.3901, 0.6731, 0.3942, 0.6731, 0.3986, 0.7569, 0.4028, 0.7569, 0.3986, 0.6731, 0.3901, 0.6731, 0.3943, 0.7569, 0.3986, 0.7569, 0.3942, 0.6731, 0.4733, 0.6517, 0.4689, 0.6517, 0.4665, 0.6731, 0.4706, 0.6731, 0.501, 0.6517, 0.4967, 0.6517, 0.4932, 0.6731, 0.4967, 0.6731, 0.5059, 0.6517, 0.501, 0.6517, 0.4967, 0.6731, 0.5005, 0.6731, 0.4415, 0.6517, 0.4366, 0.6517, 0.4383, 0.6731, 0.4428, 0.6731, 0.447, 0.6517, 0.4415, 0.6517, 0.4428, 0.6731, 0.4476, 0.6731, 0.4527, 0.6517, 0.447, 0.6517, 0.4476, 0.6731, 0.4524, 0.6731, 0.6031, 0.6132, 0.6024, 0.7558, 0.6045, 0.7558, 0.6056, 0.6132, 0.6045, 0.7558, 0.6024, 0.7558, 0.5996, 0.8039, 0.6015, 0.8039, 0.6015, 0.8039, 0.6033, 0.8039, 0.6065, 0.7558, 0.6045, 0.7558, 0.2631, 0.6952, 0.2631, 0.9025, 0.04075, 0.9025, 0.04075, 0.6952, 0.6197, 0.269, 0.6197, 0.5053, 0.4083, 0.5053, 0.4083, 0.269, 0.6025, 0.2267, 0.3662, 0.2267, 0.3662, 0.01531, 0.6025, 0.01531, 0.006291, 0.6494, 0.006291, 0.417, 0.1542, 0.417, 0.1542, 0.6494, 0.1542, 0.2476, 0.006291, 0.2476, 0.006291, 0.01531, 0.1542, 0.01531])
me_cube_009.materials.append(mat_material_007)
me_cube_009.use_remesh_preserve_volume = False
me_cube_009.use_remesh_preserve_attributes = False
me_cube_009.use_mirror_vertex_groups = False
me_cube_009.update()
me_cube_002 = bpy.data.meshes.new('Cube.002')
me_cube_002.from_pydata([(-0.8946, -1.072, -1.0), (-0.8946, 1.072, -1.0), (-0.8946, -1.072, 1.0), (-0.8946, 1.072, 1.0)], [], [(0, 2, 3, 1)])
_uv = me_cube_002.uv_layers.new(name='UVMap')
_uv.uv.foreach_set('vector', [1.0, 0.0, 1.0, 0.9956, 0.0, 1.0, 1.477e-07, 0.004426])
me_cube_002.materials.append(mat_material_004)
me_cube_002.use_remesh_preserve_volume = False
me_cube_002.use_remesh_preserve_attributes = False
me_cube_002.use_mirror_vertex_groups = False
me_cube_002.update()

# ---- objects
ob_cube_009 = bpy.data.objects.new('Cube.009', me_cube_009)
ob_cube_002 = bpy.data.objects.new('Cube.002', me_cube_002)
ob_lamp = bpy.data.objects.new('Lamp', light_lamp)
ob_camera = bpy.data.objects.new('Camera', cam_camera)

# ---- transforms, parenting, visibility, modifiers, constraints
ob_cube_009.location = (0.0, 0.0, 1.5)
ob_cube_009.scale = (2.794, 5.595, 1.5)
ob_cube_009.lock_rotations_4d = False
ob_cube_009.empty_display_type = 'ARROWS'
ob_cube_009.lineart.crease_threshold = 0.0
ob_cube_002.location = (0.0, 0.0, 1.5)
ob_cube_002.scale = (2.794, 5.595, 1.5)
ob_cube_002.lock_rotations_4d = False
ob_cube_002.empty_display_type = 'ARROWS'
ob_cube_002.lineart.crease_threshold = 0.0
ob_lamp.location = (7.666, 1.005, 7.076)
ob_lamp.rotation_euler = (0.6503, 0.05522, 1.866)
ob_lamp.lock_rotations_4d = False
ob_lamp.empty_display_type = 'ARROWS'
ob_lamp.color = (0.0, 0.0, 0.0, 0.0)
ob_lamp.lineart.crease_threshold = 0.0
ob_camera.location = (10.46, -10.12, 11.46)
ob_camera.rotation_euler = (0.9273, 0.00982, 0.8623)
ob_camera.lock_rotations_4d = False
ob_camera.empty_display_type = 'ARROWS'
ob_camera.color = (0.0, 0.0, 0.0, 0.0)
ob_camera.display_type = 'WIRE'
ob_camera.lineart.crease_threshold = 0.0

# ---- collection membership
col_collection_1.objects.link(ob_cube_009)
col_collection_1.objects.link(ob_cube_002)
col_collection_1.objects.link(ob_lamp)
col_collection_1.objects.link(ob_camera)

# ---- scene / render settings (as saved in the file)
scene.camera = ob_camera
scene.frame_start = 1; scene.frame_end = 250; scene.frame_set(34)
scene.render.engine = 'BLENDER_EEVEE_NEXT'
scene.render.resolution_percentage = 50
scene.render.dither_intensity = 0.0
scene.cycles.use_denoising = False
scene.cycles.samples = 10
scene.cycles.sampling_pattern = 'TABULATED_SOBOL'
scene.cycles.light_sampling_threshold = 0.0
scene.cycles.use_adaptive_sampling = False
scene.cycles.use_light_tree = False
scene.cycles.blur_glossy = 0.0
scene.cycles.pixel_filter_type = 'GAUSSIAN'
scene.cycles.sample_clamp_indirect = 0.0
scene.view_settings.view_transform = 'Standard'
bpy.context.view_layer.update()
